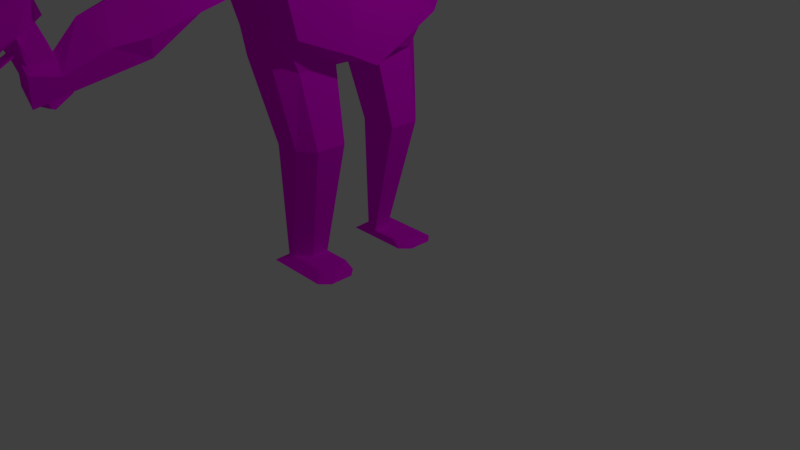 # Source: EnemyDude.blend  (saved by Blender 2.79.0; exported with 4.5.12 LTS)
import bpy
from mathutils import Matrix  # noqa: F401  (used for matrix-valued properties, if any)

bpy.ops.wm.read_factory_settings(use_empty=True)
scene = bpy.context.scene
scene.name = 'Scene'

# ---- collections
col_collection_1 = bpy.data.collections.new('Collection 1'); scene.collection.children.link(col_collection_1)

# ---- images (referenced by path relative to the original .blend; pixels are not part of the script)
import os
ASSET_DIR = os.environ.get("B2B_ASSET_DIR", "")  # directory of the original .blend (textures are referenced by path, not embedded)
HERE = os.path.dirname(os.path.abspath(__file__))  # packed textures are extracted next to this script under _unpacked/

def load_image(name, relpath, width, height, colorspace="sRGB"):
    """Load a texture the original file referenced (path relative to the .blend, or extracted next to this script)."""
    p = next((c for c in (os.path.join(HERE, relpath), os.path.join(ASSET_DIR, relpath)) if relpath and os.path.exists(c)), "")
    if p:
        img = bpy.data.images.load(p, check_existing=True)
        img.name = name
    else:  # same state as the original file: an image datablock whose file is absent (Cycles renders it pink)
        img = bpy.data.images.new(name, width, height)
        img.source = "FILE"
        img.filepath = "//" + (relpath or name)
    img.colorspace_settings.name = colorspace
    return img
img_colorpalette_png = load_image('colorpalette.png', 'colorpalette.png', 1024, 1024, 'sRGB')

# ---- materials (node trees are filled in below, after node groups)
mat_material = bpy.data.materials.new('Material')
mat_material.alpha_threshold = 0.0
mat_material.roughness = 0.5
mat_material.line_color = (0.0, 0.0, 0.0, 1.0)

# ---- material node trees
mat_material.use_nodes = True; mat_material.node_tree.nodes.clear()
_N = mat_material.node_tree.nodes; _L = mat_material.node_tree.links
n0 = _N.new('ShaderNodeOutputMaterial'); n0.name = 'Material Output'; n0.location = (300, 300)
n1 = _N.new('ShaderNodeBsdfDiffuse'); n1.name = 'Diffuse BSDF'; n1.location = (10, 300)
n2 = _N.new('ShaderNodeTexImage'); n2.name = 'Image Texture'; n2.location = (-180, 300)
n2.width = 140
n2.image = img_colorpalette_png
_L.new(n1.outputs[0], n0.inputs[0])
_L.new(n2.outputs[0], n1.inputs[0])
n0.is_active_output = True

# ---- world
world_world = bpy.data.worlds.new('World'); scene.world = world_world
world_world.color = (0.05088, 0.05088, 0.05088)
world_world.use_sun_shadow = False
world_world.sun_shadow_jitter_overblur = 0.0
world_world.cycles.sampling_method = 'MANUAL'

# ---- cameras
cam_camera = bpy.data.cameras.new('Camera')
cam_camera.clip_end = 100.0
cam_camera.lens = 35.0
cam_camera.sensor_width = 32.0
cam_camera.sensor_height = 18.0
cam_camera.ortho_scale = 7.314
cam_camera.dof.focus_distance = 0.0

# ---- lights
light_lamp = bpy.data.lights.new('Lamp', 'POINT')
light_lamp.transmission_factor = 0.0
light_lamp.cutoff_distance = 30.0
light_lamp.energy = 100.0
light_lamp.shadow_buffer_clip_start = 1.001
light_lamp.shadow_soft_size = 0.1
light_lamp.shadow_maximum_resolution = 0.006
light_lamp.use_absolute_resolution = True

# ---- meshes
me_cube_003 = bpy.data.meshes.new('Cube.003')
me_cube_003.from_pydata([(-0.2403, -0.2981, 0.2806), (-0.2576, -0.3154, 0.3083), (-0.1859, -0.2152, 0.2638), (0.05831, -0.2056, 0.3083), (0.03401, -0.2027, 0.2806), (-0.06033, -0.1715, 0.2638), (0.07255, -0.3135, 0.5833), (0.08981, -0.2961, 0.5556), (-0.2261, -0.406, 0.5556), (-0.2018, -0.4089, 0.5833), (0.454, -1.41, -0.2149), (0.4783, -1.413, -0.1873), (0.4666, -1.446, -0.198), (0.1797, -1.506, -0.2149), (0.1923, -1.542, -0.198), (0.1624, -1.523, -0.1873), (0.4925, -1.521, 0.08773), (0.4981, -1.537, 0.04937), (0.5098, -1.504, 0.06009), (0.2182, -1.616, 0.08773), (0.1939, -1.613, 0.06009), (0.2238, -1.632, 0.04937), (-0.1432, -0.6442, 0.1733), (-0.1259, -0.6269, 0.1457), (-0.1117, -0.7348, 0.4207), (-0.0874, -0.7377, 0.4483), (0.1869, -0.6423, 0.4483), (0.2042, -0.6249, 0.4207), (0.1484, -0.5315, 0.1457), (0.1727, -0.5344, 0.1733), (-0.346, 0.2112, -0.2445), (-0.3626, 0.2239, -0.332), (-0.3493, 0.1838, -0.2541), (-0.2512, -0.0001695, 0.3508), (-0.2515, -0.02653, 0.3412), (-0.3513, -0.04604, 0.4198), (-0.1946, 0.2823, -0.332), (-0.1997, 0.2621, -0.2445), (-0.1801, 0.2426, -0.2541), (-0.126, 0.01715, 0.3412), (-0.1426, 0.03759, 0.3508), (-0.03539, 0.06383, 0.4198), (-0.2875, 0.007946, -0.4206), (-0.2696, -0.02764, -0.4032), (-0.2869, 0.004534, -0.3276), (-0.1194, 0.06639, -0.4206), (-0.1177, 0.06339, -0.3276), (-0.1114, 0.02739, -0.4032), (-0.2943, 0.06258, 0.1614), (-0.2976, 0.03519, 0.1518), (-0.148, 0.1135, 0.1614), (-0.1284, 0.09404, 0.1518), (-0.06605, -0.08521, 0.07823), (-0.05202, -0.1433, 0.06304), (-0.2102, -0.1983, 0.06304), (-0.2353, -0.1441, 0.07823), (-0.1859, -0.2152, 0.2638), (-0.2403, -0.2981, 0.2806), (0.03401, -0.2027, 0.2806), (-0.06033, -0.1715, 0.2638), (-0.2268, -0.203, 0.6618), (-0.002645, -0.125, 0.6618), (0.08981, -0.2961, 0.5556), (0.07255, -0.3135, 0.5833), (-0.2018, -0.4089, 0.5833), (-0.2261, -0.406, 0.5556), (-0.2805, -0.1628, 0.6579), (-0.3264, -0.1176, 0.6152), (-0.3081, -0.1701, 0.6411), (-0.0105, -0.007733, 0.6152), (-0.00424, -0.0667, 0.6579), (0.007753, -0.06022, 0.6411), (-0.1168, -0.6532, 0.483), (-0.1411, -0.6504, 0.4553), (0.1748, -0.5405, 0.4553), (0.1575, -0.5578, 0.483), (-0.1021, -0.5134, 0.1433), (-0.1726, -0.5598, 0.208), (0.1433, -0.4499, 0.208), (0.05922, -0.4572, 0.1433), (-0.1894, -0.4443, 0.5687), (0.1021, -0.3315, 0.5411), (-0.2452, -0.3508, 0.2938), (0.04632, -0.2381, 0.2661), (-0.2137, -0.4414, 0.5411), (0.08486, -0.3489, 0.5687), (-0.228, -0.3335, 0.2661), (0.07062, -0.241, 0.2938), (-0.07825, -0.4748, 0.03749), (-0.09749, -0.5266, -0.01994), (0.06382, -0.4705, -0.01994), (0.01662, -0.4418, 0.03749), (-0.08388, -0.4586, 0.02478), (-0.1031, -0.5104, -0.03265), (0.05819, -0.4543, -0.03265), (0.01098, -0.4256, 0.02478), (-0.07668, -0.1736, 0.1476), (-0.1715, -0.2066, 0.1476), (-0.08232, -0.1574, 0.1349), (-0.1772, -0.1904, 0.1349), (-0.1757, -0.5507, 0.4962), (0.1229, -0.4582, 0.5239), (-0.1625, -0.4268, 0.1987), (0.1087, -0.3503, 0.2489), (-0.1514, -0.5536, 0.5239), (0.1402, -0.4409, 0.4962), (-0.2072, -0.4602, 0.2489), (0.05264, -0.3519, 0.2016), (-0.1624, -0.5891, 0.4805), (0.1363, -0.4966, 0.5081), (-0.1385, -0.4615, 0.1797), (0.122, -0.3887, 0.2331), (-0.1381, -0.592, 0.5081), (0.1535, -0.4793, 0.4805), (-0.1939, -0.4986, 0.2331), (0.05584, -0.3938, 0.1823), (-0.03766, -0.3731, 0.09632), (-0.04091, -0.3573, 0.1288), (-0.08386, -0.3708, 0.127), (-0.07647, -0.3853, 0.09468), (0.2373, -1.61, -0.08372), (0.1578, -1.382, 0.0101), (0.2841, -1.629, 0.00185), (0.2046, -1.401, 0.09567), (0.3753, -1.612, 0.0373), (0.2958, -1.383, 0.1311), (0.4575, -1.569, 0.00185), (0.3779, -1.34, 0.09567), (0.4825, -1.525, -0.08372), (0.403, -1.296, 0.0101), (0.4357, -1.506, -0.1693), (0.3561, -1.278, -0.07548), (0.3445, -1.523, -0.2047), (0.2649, -1.295, -0.1109), (0.2623, -1.567, -0.1693), (0.1828, -1.338, -0.07548), (0.2582, -1.671, -0.1084), (0.305, -1.689, -0.02283), (0.3962, -1.672, 0.01261), (0.4784, -1.629, -0.02283), (0.5034, -1.585, -0.1084), (0.4566, -1.566, -0.194), (0.3654, -1.584, -0.2294), (0.2832, -1.627, -0.194), (0.2839, -1.69, -0.1189), (0.3243, -1.707, -0.04509), (0.403, -1.692, -0.0145), (0.4739, -1.654, -0.04509), (0.4955, -1.617, -0.1189), (0.4551, -1.6, -0.1928), (0.3764, -1.615, -0.2233), (0.3055, -1.652, -0.1928), (0.2579, -1.615, -0.08815), (0.2982, -1.632, -0.01431), (0.3769, -1.617, 0.01627), (0.4478, -1.58, -0.01431), (0.4694, -1.542, -0.08815), (0.429, -1.525, -0.162), (0.3503, -1.54, -0.1926), (0.2794, -1.577, -0.162), (0.3791, -1.46, 0.2138), (0.2715, -1.497, 0.2138), (-0.09514, -0.4433, 0.6464), (-0.1074, -0.4079, 0.6609), (0.08522, -0.6149, 0.5606), (0.1146, -0.6993, 0.526), (0.006911, -0.7367, 0.526), (0.000227, -0.3705, 0.6609), (-0.1577, -0.2108, 0.7395), (-0.06974, -0.1802, 0.7395), (-0.1074, -0.4079, 0.6609), (0.000227, -0.3705, 0.6609), (-0.02245, -0.6523, 0.5606), (0.06393, -0.5536, 0.5857), (-0.0571, -0.5527, 0.6015), (0.01254, -0.4059, 0.6464), (0.05057, -0.5152, 0.6015), (-0.04374, -0.5911, 0.5857), (0.3862, -1.48, 0.2877), (0.2785, -1.517, 0.2877), (0.09432, -0.641, 0.632), (0.1237, -0.7254, 0.5974), (0.016, -0.7629, 0.5974), (-0.01336, -0.6784, 0.632), (0.07302, -0.5798, 0.6571), (-0.04801, -0.5788, 0.6729), (0.05967, -0.5414, 0.6729), (-0.03465, -0.6172, 0.6571), (-0.07547, -0.4999, 0.7053), (-0.09014, -0.4577, 0.6856), (0.01753, -0.4202, 0.6856), (0.0322, -0.4624, 0.7053), (0.2815, -0.5955, 0.259), (0.4326, -1.03, 0.08065), (0.1925, -0.5597, 0.09633), (0.3436, -0.9942, -0.08201), (0.01916, -0.5923, 0.02896), (0.1703, -1.027, -0.1494), (-0.137, -0.6743, 0.09633), (0.01411, -1.109, -0.08201), (-0.1846, -0.7576, 0.259), (-0.03343, -1.192, 0.08065), (-0.09561, -0.7934, 0.4216), (0.05553, -1.228, 0.2433), (0.07774, -0.7608, 0.489), (0.2289, -1.195, 0.3107), (0.2339, -0.6788, 0.4216), (0.3851, -1.113, 0.2433)], [], [(60, 61, 70, 66), (73, 77, 22, 24), (38, 51, 52, 46), (44, 55, 49, 32), (61, 63, 62, 71, 70), (60, 64, 170, 168), (0, 1, 2, 56, 57), (78, 74, 27, 29), (104, 112, 177, 174), (29, 27, 18, 11), (14, 12, 17, 21), (24, 22, 15, 20), (55, 56, 2, 34, 49), (53, 58, 4, 0, 57, 54), (6, 7, 62, 63), (36, 45, 42, 31), (47, 53, 54, 43), (48, 33, 40, 50), (23, 28, 10, 13), (51, 39, 5, 59, 52), (3, 4, 58, 59, 5), (8, 9, 64, 65), (10, 11, 12), (13, 14, 15), (16, 17, 18), (19, 20, 21), (12, 14, 13, 10), (16, 19, 21, 17), (14, 21, 20, 15), (17, 12, 11, 18), (23, 13, 15, 22), (80, 9, 8, 84), (81, 7, 6, 85), (29, 11, 10, 28), (76, 23, 22, 77), (19, 25, 24, 20), (18, 27, 26, 16), (78, 29, 28, 79), (79, 28, 90, 91), (30, 31, 32), (33, 34, 35), (36, 37, 38), (39, 40, 41), (42, 43, 44), (45, 46, 47), (36, 31, 30, 37), (49, 34, 33, 48), (51, 38, 37, 50), (45, 36, 38, 46), (53, 47, 46, 52), (42, 45, 47, 43), (55, 44, 43, 54), (31, 42, 44, 32), (32, 49, 48, 30), (39, 51, 50, 40), (54, 57, 56, 55), (52, 59, 58, 53), (30, 48, 50, 37), (41, 40, 33, 35, 67, 69), (35, 34, 2, 1, 8, 65, 68, 67), (3, 5, 39, 41, 69, 71, 62, 7), (25, 19, 161, 166), (66, 67, 68), (69, 70, 71), (69, 67, 66, 70), (64, 60, 66, 68, 65), (110, 115, 79, 76), (111, 78, 79, 115), (110, 76, 77, 114), (27, 74, 75, 26), (25, 72, 73, 24), (111, 113, 74, 78), (72, 25, 166, 172), (108, 114, 77, 73), (8, 1, 82, 84), (61, 60, 168, 169), (3, 7, 81, 87), (0, 86, 82, 1), (3, 87, 83, 4), (0, 4, 83, 86), (105, 81, 85, 101), (104, 80, 84, 100), (91, 90, 94, 95), (23, 76, 88, 89), (28, 23, 89, 90), (76, 79, 91, 88), (92, 95, 94, 93), (89, 88, 92, 93), (91, 95, 98, 96), (90, 89, 93, 94), (97, 96, 98, 99), (95, 92, 99, 98), (88, 91, 96, 97), (92, 88, 97, 99), (112, 104, 100, 108), (113, 105, 101, 109), (84, 82, 106, 100), (109, 101, 176, 173), (87, 81, 105, 103), (86, 102, 106, 82), (87, 103, 107, 83), (86, 83, 107, 102), (74, 113, 109, 75), (72, 112, 108, 73), (100, 106, 114, 108), (85, 6, 167, 175), (103, 105, 113, 111), (102, 110, 114, 106), (103, 111, 115, 107), (102, 107, 117, 118), (118, 117, 116, 119), (115, 110, 119, 116), (107, 115, 116, 117), (110, 102, 118, 119), (120, 121, 123, 122), (122, 123, 125, 124), (124, 125, 127, 126), (126, 127, 129, 128), (128, 129, 131, 130), (130, 131, 133, 132), (123, 121, 135, 133, 131, 129, 127, 125), (132, 133, 135, 134), (134, 135, 121, 120), (126, 128, 140, 139), (142, 143, 151, 150), (132, 134, 143, 142), (122, 124, 138, 137), (128, 130, 141, 140), (134, 120, 136, 143), (120, 122, 137, 136), (124, 126, 139, 138), (130, 132, 142, 141), (149, 150, 158, 157), (140, 141, 149, 148), (138, 139, 147, 146), (136, 137, 145, 144), (143, 136, 144, 151), (141, 142, 150, 149), (139, 140, 148, 147), (137, 138, 146, 145), (152, 153, 154, 155, 156, 157, 158, 159), (147, 148, 156, 155), (145, 146, 154, 153), (150, 151, 159, 158), (148, 149, 157, 156), (146, 147, 155, 154), (144, 145, 153, 152), (151, 144, 152, 159), (173, 176, 186, 184), (176, 175, 190, 191, 186), (167, 171, 169, 168, 170, 163), (161, 160, 178, 179), (167, 163, 162, 175), (166, 161, 179, 182), (164, 173, 184, 180), (80, 104, 174, 162), (26, 75, 164, 165), (112, 72, 172, 177), (63, 61, 169, 171), (19, 16, 160, 161), (75, 109, 173, 164), (16, 26, 165, 160), (6, 63, 171, 167), (9, 80, 162, 163), (101, 85, 175, 176), (64, 9, 163, 170), (180, 183, 182, 181), (181, 182, 179, 178), (184, 187, 183, 180), (175, 162, 189, 190), (186, 185, 187, 184), (160, 165, 181, 178), (191, 188, 185, 186), (177, 172, 183, 187), (172, 166, 182, 183), (174, 177, 187, 185), (165, 164, 180, 181), (188, 191, 190, 189), (162, 174, 185, 188, 189), (192, 193, 195, 194), (194, 195, 197, 196), (196, 197, 199, 198), (198, 199, 201, 200), (200, 201, 203, 202), (202, 203, 205, 204), (195, 193, 207, 205, 203, 201, 199, 197), (204, 205, 207, 206), (206, 207, 193, 192), (192, 194, 196, 198, 200, 202, 204, 206)])
_uv = me_cube_003.uv_layers.new(name='UVMap')
_uv.uv.foreach_set('vector', [0.8675, 0.9408, 0.8675, 0.9318, 0.8702, 0.9311, 0.8702, 0.9422, 0.9289, 0.9089, 0.9144, 0.9089, 0.9144, 0.9053, 0.9289, 0.9053, 0.6712, 0.345, 0.6949, 0.345, 0.6949, 0.3527, 0.6712, 0.3527, 0.7306, 0.3989, 0.7543, 0.3989, 0.7543, 0.4066, 0.7306, 0.4066, 0.8711, 0.8698, 0.8711, 0.8781, 0.8695, 0.8781, 0.8689, 0.8681, 0.8698, 0.8679, 0.9464, 0.9186, 0.9463, 0.9102, 0.9509, 0.9105, 0.9509, 0.9187, 0.9128, 0.9194, 0.9144, 0.9194, 0.9108, 0.9215, 0.9108, 0.9215, 0.9128, 0.9194, 0.855, 0.8886, 0.8695, 0.8886, 0.8695, 0.8922, 0.855, 0.8922, 0.9463, 0.881, 0.9463, 0.8826, 0.9415, 0.8826, 0.9415, 0.8809, 0.855, 0.8922, 0.8695, 0.8922, 0.8695, 0.93, 0.855, 0.93, 0.9526, 0.9582, 0.9684, 0.9582, 0.9684, 0.9683, 0.9526, 0.9683, 0.9289, 0.9053, 0.9144, 0.9053, 0.9144, 0.8675, 0.9289, 0.8675, 0.7543, 0.3989, 0.7654, 0.3986, 0.7654, 0.3986, 0.7654, 0.4067, 0.7543, 0.4066, 0.8995, 0.9511, 0.9028, 0.9599, 0.9028, 0.9599, 0.887, 0.9599, 0.887, 0.9599, 0.8903, 0.9511, 0.8118, 0.8665, 0.8118, 0.8665, 0.8118, 0.8665, 0.8118, 0.8665, 0.8118, 0.9764, 0.8118, 0.9671, 0.8215, 0.9671, 0.8215, 0.9764, 0.8995, 0.9322, 0.8995, 0.9511, 0.8903, 0.9511, 0.8903, 0.9322, 0.9354, 0.9483, 0.9365, 0.9406, 0.9428, 0.9406, 0.9438, 0.9483, 0.887, 0.9686, 0.8711, 0.9686, 0.8711, 0.931, 0.887, 0.931, 0.6949, 0.345, 0.706, 0.345, 0.706, 0.3531, 0.706, 0.3531, 0.6949, 0.3527, 0.855, 0.8781, 0.8534, 0.878, 0.8534, 0.878, 0.8514, 0.8761, 0.8514, 0.8761, 0.8118, 0.8665, 0.8118, 0.8665, 0.8118, 0.8665, 0.8118, 0.8665, 0.8534, 0.93, 0.855, 0.93, 0.855, 0.9311, 0.9128, 0.8676, 0.9144, 0.8665, 0.9144, 0.8675, 0.8711, 0.93, 0.8695, 0.9311, 0.8695, 0.93, 0.9305, 0.8676, 0.9289, 0.8675, 0.9289, 0.8665, 0.9684, 0.9582, 0.9526, 0.9582, 0.9526, 0.957, 0.9684, 0.957, 0.9305, 0.9267, 0.9463, 0.9267, 0.9463, 0.9278, 0.9305, 0.9278, 0.9144, 0.8665, 0.9289, 0.8665, 0.9289, 0.8675, 0.9144, 0.8675, 0.8695, 0.9311, 0.855, 0.9311, 0.855, 0.93, 0.8695, 0.93, 0.9128, 0.9053, 0.9128, 0.8676, 0.9144, 0.8675, 0.9144, 0.9053, 0.9305, 0.9179, 0.9305, 0.9194, 0.9289, 0.9194, 0.9289, 0.9179, 0.8695, 0.8796, 0.8695, 0.8781, 0.8711, 0.8781, 0.8711, 0.8796, 0.855, 0.8922, 0.855, 0.93, 0.8534, 0.93, 0.8534, 0.8922, 0.8654, 0.9692, 0.8702, 0.9715, 0.8701, 0.9723, 0.8649, 0.9723, 0.9305, 0.8676, 0.9305, 0.9053, 0.9289, 0.9053, 0.9289, 0.8675, 0.8695, 0.93, 0.8695, 0.8922, 0.8711, 0.8922, 0.8711, 0.93, 0.8649, 0.9597, 0.8701, 0.9597, 0.8702, 0.9605, 0.8654, 0.9628, 0.9663, 0.879, 0.9665, 0.8828, 0.9574, 0.8796, 0.9606, 0.8779, 0.8759, 0.9306, 0.8711, 0.93, 0.8759, 0.9296, 0.9292, 0.9468, 0.9277, 0.9468, 0.9283, 0.9426, 0.8118, 0.8675, 0.8166, 0.867, 0.8166, 0.868, 0.9292, 0.9426, 0.9277, 0.9426, 0.9285, 0.9384, 0.8711, 0.9207, 0.8728, 0.9196, 0.8759, 0.9219, 0.8118, 0.8768, 0.8166, 0.8757, 0.8134, 0.878, 0.9445, 0.9681, 0.9348, 0.9681, 0.9354, 0.9648, 0.9438, 0.9648, 0.8997, 0.9296, 0.9108, 0.9296, 0.9108, 0.9306, 0.8997, 0.9306, 0.8403, 0.868, 0.8166, 0.868, 0.8166, 0.867, 0.8403, 0.867, 0.8118, 0.8768, 0.8118, 0.8675, 0.8166, 0.868, 0.8166, 0.8757, 0.8407, 0.878, 0.8134, 0.878, 0.8166, 0.8757, 0.8403, 0.8757, 0.89, 0.931, 0.8997, 0.931, 0.8995, 0.9322, 0.8903, 0.9322, 0.8997, 0.9219, 0.8759, 0.9219, 0.8728, 0.9196, 0.9001, 0.9196, 0.8711, 0.93, 0.8711, 0.9207, 0.8759, 0.9219, 0.8759, 0.9296, 0.8759, 0.9296, 0.8997, 0.9296, 0.8997, 0.9306, 0.8759, 0.9306, 0.8514, 0.868, 0.8403, 0.868, 0.8403, 0.867, 0.8514, 0.8669, 0.9001, 0.9196, 0.9128, 0.9194, 0.9108, 0.9215, 0.8997, 0.9219, 0.8403, 0.8757, 0.8514, 0.8761, 0.8534, 0.878, 0.8407, 0.878, 0.9354, 0.9648, 0.9354, 0.9483, 0.9438, 0.9483, 0.9438, 0.9648, 0.9487, 0.9381, 0.9428, 0.9406, 0.9365, 0.9406, 0.9305, 0.9381, 0.9305, 0.9302, 0.9487, 0.9302, 0.9144, 0.931, 0.9108, 0.9296, 0.9108, 0.9215, 0.9144, 0.9194, 0.9289, 0.9194, 0.9289, 0.9194, 0.9283, 0.9293, 0.9259, 0.931, 0.855, 0.8781, 0.8514, 0.8761, 0.8514, 0.868, 0.8551, 0.8665, 0.8665, 0.8665, 0.8689, 0.8681, 0.8695, 0.8781, 0.8695, 0.8781, 0.9463, 0.8889, 0.9463, 0.9267, 0.9415, 0.9216, 0.9415, 0.8888, 0.9321, 0.9278, 0.9305, 0.9302, 0.9305, 0.9284, 0.8665, 0.8665, 0.8698, 0.8679, 0.8689, 0.8681, 0.9487, 0.9302, 0.9305, 0.9302, 0.9321, 0.9278, 0.948, 0.9278, 0.8556, 0.9424, 0.8675, 0.9408, 0.8702, 0.9422, 0.87, 0.9433, 0.8556, 0.9433, 0.8615, 0.9699, 0.8615, 0.9621, 0.8654, 0.9628, 0.8654, 0.9692, 0.8611, 0.9597, 0.8649, 0.9597, 0.8654, 0.9628, 0.8615, 0.9621, 0.8615, 0.9699, 0.8654, 0.9692, 0.8649, 0.9723, 0.8611, 0.9723, 0.8695, 0.8922, 0.8695, 0.8886, 0.8711, 0.8886, 0.8711, 0.8922, 0.9305, 0.9053, 0.9305, 0.9089, 0.9289, 0.9089, 0.9289, 0.9053, 0.855, 0.8859, 0.8695, 0.8859, 0.8695, 0.8886, 0.855, 0.8886, 0.9463, 0.8852, 0.9463, 0.8889, 0.9415, 0.8888, 0.9415, 0.8852, 0.9289, 0.9115, 0.9144, 0.9115, 0.9144, 0.9089, 0.9289, 0.9089, 0.9289, 0.9194, 0.9144, 0.9194, 0.9144, 0.9179, 0.9289, 0.9179, 0.8605, 0.9433, 0.8605, 0.9522, 0.856, 0.9499, 0.856, 0.9463, 0.855, 0.8781, 0.8695, 0.8781, 0.8695, 0.8796, 0.855, 0.8796, 0.9128, 0.9194, 0.9128, 0.9179, 0.9144, 0.9179, 0.9144, 0.9194, 0.855, 0.8781, 0.855, 0.8796, 0.8534, 0.8796, 0.8534, 0.878, 0.925, 0.9671, 0.925, 0.9781, 0.9229, 0.9781, 0.9229, 0.9671, 0.8695, 0.8843, 0.8695, 0.8796, 0.8711, 0.8796, 0.8711, 0.8843, 0.9305, 0.9132, 0.9305, 0.9179, 0.9289, 0.9179, 0.9289, 0.9132, 0.9606, 0.8779, 0.9574, 0.8796, 0.9567, 0.8789, 0.9599, 0.8773, 0.8702, 0.9433, 0.8701, 0.9471, 0.8644, 0.9483, 0.8612, 0.9465, 0.9567, 0.9296, 0.9567, 0.9186, 0.9669, 0.9209, 0.9669, 0.9273, 0.9522, 0.9187, 0.9522, 0.9252, 0.9463, 0.9239, 0.9463, 0.92, 0.9587, 0.9411, 0.9641, 0.9411, 0.9661, 0.9435, 0.9567, 0.9435, 0.8612, 0.9465, 0.8644, 0.9483, 0.8637, 0.9489, 0.8605, 0.9472, 0.9606, 0.8779, 0.9599, 0.8773, 0.9658, 0.8665, 0.9665, 0.8671, 0.9669, 0.9273, 0.9669, 0.9209, 0.9679, 0.9209, 0.9679, 0.9273, 0.9292, 0.9422, 0.9292, 0.9384, 0.9302, 0.9384, 0.9302, 0.9422, 0.9641, 0.9411, 0.9587, 0.9411, 0.9587, 0.9296, 0.9641, 0.9296, 0.9273, 0.9598, 0.9219, 0.9598, 0.9219, 0.9482, 0.9273, 0.9482, 0.8637, 0.9489, 0.8644, 0.9483, 0.8702, 0.959, 0.8695, 0.9597, 0.9305, 0.9116, 0.9305, 0.9132, 0.9289, 0.9132, 0.9289, 0.9115, 0.8695, 0.8859, 0.8695, 0.8843, 0.8711, 0.8843, 0.8711, 0.8859, 0.9289, 0.9179, 0.9144, 0.9179, 0.9144, 0.9132, 0.9289, 0.9132, 0.9305, 0.8826, 0.9305, 0.881, 0.9352, 0.8809, 0.9352, 0.8826, 0.855, 0.8796, 0.8695, 0.8796, 0.8695, 0.8843, 0.855, 0.8843, 0.9128, 0.9179, 0.9115, 0.9132, 0.9144, 0.9132, 0.9144, 0.9179, 0.855, 0.8796, 0.855, 0.8843, 0.8523, 0.8843, 0.8534, 0.8796, 0.9229, 0.9671, 0.9229, 0.9781, 0.9159, 0.9769, 0.9159, 0.9682, 0.8695, 0.8886, 0.8695, 0.8859, 0.8711, 0.8859, 0.8711, 0.8886, 0.9305, 0.9089, 0.9305, 0.9116, 0.9289, 0.9115, 0.9289, 0.9089, 0.9289, 0.9132, 0.9144, 0.9132, 0.9144, 0.9115, 0.9289, 0.9115, 0.9305, 0.8762, 0.9305, 0.8747, 0.9352, 0.8747, 0.9352, 0.8762, 0.855, 0.8843, 0.8695, 0.8843, 0.8695, 0.8859, 0.855, 0.8859, 0.8591, 0.9703, 0.8615, 0.9699, 0.8611, 0.9723, 0.8587, 0.9723, 0.8587, 0.9597, 0.8611, 0.9597, 0.8615, 0.9621, 0.859, 0.9617, 0.2875, 0.8095, 0.2875, 0.8181, 0.2833, 0.8146, 0.2832, 0.8129, 0.3816, 0.8001, 0.3816, 0.8018, 0.3801, 0.8017, 0.3801, 0.8002, 0.2887, 0.8017, 0.2887, 0.8095, 0.2832, 0.8063, 0.2833, 0.8048, 0.3825, 0.788, 0.3801, 0.788, 0.3807, 0.7843, 0.3822, 0.7851, 0.3825, 0.7917, 0.3801, 0.7917, 0.3801, 0.7888, 0.3816, 0.788, 0.9618, 0.9062, 0.9618, 0.8964, 0.9668, 0.8964, 0.9668, 0.9063, 0.897, 0.9636, 0.897, 0.9734, 0.892, 0.9735, 0.892, 0.9637, 0.892, 0.9637, 0.892, 0.9735, 0.887, 0.9734, 0.887, 0.9636, 0.9567, 0.8927, 0.9567, 0.8829, 0.9617, 0.8828, 0.9617, 0.8926, 0.9617, 0.8926, 0.9617, 0.8828, 0.9668, 0.8829, 0.9668, 0.8927, 0.9668, 0.9472, 0.9668, 0.957, 0.9618, 0.957, 0.9618, 0.9472, 0.9159, 0.9735, 0.9121, 0.9761, 0.9066, 0.9761, 0.9028, 0.9735, 0.9028, 0.9697, 0.9066, 0.9671, 0.9121, 0.9671, 0.9159, 0.9697, 0.9618, 0.9472, 0.9618, 0.957, 0.9567, 0.957, 0.9567, 0.9472, 0.9567, 0.9063, 0.9567, 0.8964, 0.9618, 0.8964, 0.9618, 0.9062, 0.9567, 0.8927, 0.9617, 0.8926, 0.9617, 0.8952, 0.9567, 0.8953, 0.9618, 0.9446, 0.9567, 0.9446, 0.9574, 0.9435, 0.9618, 0.9435, 0.9618, 0.9472, 0.9567, 0.9472, 0.9567, 0.9446, 0.9618, 0.9446, 0.897, 0.9636, 0.892, 0.9637, 0.892, 0.9611, 0.897, 0.961, 0.9617, 0.8926, 0.9668, 0.8927, 0.9668, 0.8953, 0.9617, 0.8952, 0.9567, 0.9063, 0.9618, 0.9062, 0.9618, 0.9088, 0.9567, 0.9089, 0.9618, 0.9062, 0.9668, 0.9063, 0.9668, 0.9089, 0.9618, 0.9088, 0.892, 0.9637, 0.887, 0.9636, 0.887, 0.961, 0.892, 0.9611, 0.9668, 0.9472, 0.9618, 0.9472, 0.9618, 0.9446, 0.9668, 0.9446, 0.8559, 0.9582, 0.8558, 0.9552, 0.8604, 0.9552, 0.8605, 0.9582, 0.9617, 0.8952, 0.9668, 0.8953, 0.9661, 0.8964, 0.9617, 0.8963, 0.892, 0.9611, 0.887, 0.961, 0.8877, 0.9599, 0.892, 0.96, 0.9618, 0.9088, 0.9668, 0.9089, 0.9661, 0.91, 0.9618, 0.9099, 0.9567, 0.9089, 0.9618, 0.9088, 0.9618, 0.9099, 0.9574, 0.91, 0.9668, 0.9446, 0.9618, 0.9446, 0.9618, 0.9435, 0.9661, 0.9435, 0.9567, 0.8953, 0.9617, 0.8952, 0.9617, 0.8963, 0.9574, 0.8964, 0.897, 0.961, 0.892, 0.9611, 0.892, 0.96, 0.8963, 0.9599, 0.725, 0.9514, 0.7217, 0.9491, 0.7217, 0.9459, 0.725, 0.9436, 0.7297, 0.9436, 0.733, 0.9459, 0.733, 0.9491, 0.7297, 0.9514, 0.897, 0.9659, 0.897, 0.9629, 0.9016, 0.9629, 0.9017, 0.9659, 0.8308, 0.9708, 0.8308, 0.9678, 0.8355, 0.9678, 0.8354, 0.9708, 0.8558, 0.9552, 0.8559, 0.9522, 0.8605, 0.9522, 0.8604, 0.9552, 0.897, 0.9629, 0.897, 0.9599, 0.9017, 0.9599, 0.9016, 0.9629, 0.8308, 0.9678, 0.8308, 0.9648, 0.8354, 0.9648, 0.8355, 0.9678, 0.9219, 0.9628, 0.922, 0.9598, 0.9266, 0.9598, 0.9265, 0.9628, 0.922, 0.9658, 0.9219, 0.9628, 0.9265, 0.9628, 0.9266, 0.9658, 0.9526, 0.8728, 0.9526, 0.8712, 0.9567, 0.8712, 0.9567, 0.8728, 0.9526, 0.8712, 0.9526, 0.8665, 0.9549, 0.8665, 0.9567, 0.8678, 0.9567, 0.8712, 0.9352, 0.8747, 0.9352, 0.8747, 0.9354, 0.8665, 0.9405, 0.8665, 0.9415, 0.8747, 0.9415, 0.8747, 0.925, 0.9714, 0.925, 0.9671, 0.9292, 0.9671, 0.9292, 0.9714, 0.9352, 0.8747, 0.9415, 0.8747, 0.9415, 0.8762, 0.9352, 0.8762, 0.9526, 0.9444, 0.9526, 0.9118, 0.9567, 0.912, 0.9567, 0.9444, 0.9526, 0.8755, 0.9526, 0.8728, 0.9567, 0.8728, 0.9567, 0.8755, 0.9463, 0.8762, 0.9463, 0.881, 0.9415, 0.8809, 0.9415, 0.8762, 0.9305, 0.8889, 0.9305, 0.8852, 0.9352, 0.8852, 0.9352, 0.8888, 0.9463, 0.8826, 0.9463, 0.8852, 0.9415, 0.8852, 0.9415, 0.8826, 0.9305, 0.8747, 0.931, 0.8665, 0.9354, 0.8665, 0.9352, 0.8747, 0.9463, 0.9267, 0.9305, 0.9267, 0.9352, 0.9216, 0.9415, 0.9216, 0.9305, 0.8852, 0.9305, 0.8826, 0.9352, 0.8826, 0.9352, 0.8852, 0.9305, 0.9267, 0.9305, 0.8889, 0.9352, 0.8888, 0.9352, 0.9216, 0.8118, 0.8665, 0.8118, 0.8665, 0.8118, 0.8665, 0.8118, 0.8665, 0.9463, 0.8747, 0.9463, 0.8762, 0.9415, 0.8762, 0.9415, 0.8747, 0.9305, 0.881, 0.9305, 0.8762, 0.9352, 0.8762, 0.9352, 0.8809, 0.8118, 0.8665, 0.8118, 0.8665, 0.8118, 0.8665, 0.8118, 0.8665, 0.9463, 0.8742, 0.9526, 0.8742, 0.9526, 0.8778, 0.9463, 0.8778, 0.9463, 0.8778, 0.9526, 0.8778, 0.9526, 0.9102, 0.9463, 0.9102, 0.9463, 0.8715, 0.9526, 0.8715, 0.9526, 0.8742, 0.9463, 0.8742, 0.9013, 0.9659, 0.9013, 0.9702, 0.899, 0.9702, 0.899, 0.9659, 0.9463, 0.8699, 0.9526, 0.8699, 0.9526, 0.8715, 0.9463, 0.8715, 0.9526, 0.9118, 0.9526, 0.8791, 0.9567, 0.8791, 0.9567, 0.9115, 0.9463, 0.8665, 0.9526, 0.8665, 0.9526, 0.8699, 0.9463, 0.8699, 0.9526, 0.9507, 0.9526, 0.9481, 0.9567, 0.9481, 0.9567, 0.9507, 0.9526, 0.9481, 0.9526, 0.9444, 0.9567, 0.9444, 0.9567, 0.9481, 0.9526, 0.9523, 0.9526, 0.9507, 0.9567, 0.9507, 0.9567, 0.9523, 0.9526, 0.8791, 0.9526, 0.8755, 0.9567, 0.8755, 0.9567, 0.8791, 0.897, 0.9702, 0.897, 0.9659, 0.899, 0.9659, 0.899, 0.9702, 0.9526, 0.957, 0.9526, 0.9523, 0.9567, 0.9523, 0.9567, 0.9557, 0.9549, 0.957, 0.05568, 0.8065, 0.05568, 0.7879, 0.06516, 0.7879, 0.06516, 0.8066, 0.07093, 0.7894, 0.07093, 0.7708, 0.08045, 0.7706, 0.08045, 0.7892, 0.08045, 0.7892, 0.08045, 0.7706, 0.08996, 0.7708, 0.08996, 0.7894, 0.1372, 0.8065, 0.1372, 0.7879, 0.1467, 0.7877, 0.1467, 0.8064, 0.1467, 0.8064, 0.1467, 0.7877, 0.1562, 0.7879, 0.1562, 0.8065, 0.08996, 0.7894, 0.08996, 0.8081, 0.08044, 0.8081, 0.08044, 0.7894, 0.04612, 0.7756, 0.05339, 0.7706, 0.06366, 0.7706, 0.07093, 0.7757, 0.07093, 0.7828, 0.06366, 0.7879, 0.05339, 0.7878, 0.04612, 0.7828, 0.08044, 0.7894, 0.08044, 0.8081, 0.07093, 0.8081, 0.07093, 0.7894, 0.04612, 0.8066, 0.04612, 0.7879, 0.05568, 0.7879, 0.05568, 0.8065, 0.1445, 0.7877, 0.1372, 0.7827, 0.1372, 0.7755, 0.1445, 0.7705, 0.1547, 0.7704, 0.162, 0.7755, 0.162, 0.7826, 0.1547, 0.7877])
me_cube_003.materials.append(mat_material)
me_cube_003.use_remesh_preserve_volume = False
me_cube_003.use_remesh_preserve_attributes = False
me_cube_003.use_mirror_vertex_groups = False
me_cube_003.update()
me_cube = bpy.data.meshes.new('Cube')
me_cube.from_pydata([(0.09037, 1.023, 1.812), (-1.0, 1.023, 1.792), (-1.0, 0.3905, 2.57), (-1.0, 1.271, 2.57), (-1.0, 0.3161, 1.368), (-0.7891, 1.271, 2.69), (0.2005, 0.3905, 2.57), (0.2005, 0.3161, 1.525), (-0.7891, 1.094, 1.489), (-0.1557, 1.271, 2.69), (-0.7891, 0.3161, 1.368), (-0.7891, 0.44, 3.589), (-0.1557, 0.44, 3.589), (0.2005, 1.271, 2.57), (-0.1557, 0.3161, 1.368), (-0.02148, 1.214, 3.368), (0.2005, 1.391, 3.149), (-0.778, 1.214, 3.368), (-1.0, 1.391, 3.149), (-1.0, 0.4264, 3.149), (-0.8465, 0.44, 3.529), (0.2005, 0.4264, 3.149), (0.01171, 0.44, 3.485), (-0.7891, 1.219, 3.416), (-0.7891, 1.391, 3.149), (-0.1557, 1.219, 3.416), (-0.1557, 1.391, 3.149), (-0.1557, 1.65, 2.317), (-0.7891, 1.65, 2.317), (-0.7891, 2.172, 2.596), (-0.3816, 2.502, 2.596), (0.207, 3.621, 1.989), (0.1136, 3.578, 1.796), (-0.1181, 3.53, 1.926), (-0.02564, 3.573, 2.161), (0.04038, 2.671, 2.13), (-0.2365, 2.956, 2.462), (-0.7801, 2.409, 2.462), (-0.5196, 1.79, 2.13), (0.1097, 3.101, 2.123), (-0.4191, 2.76, 2.136), (-0.1607, 3.262, 2.389), (-0.1678, 2.565, 1.87), (0.3229, 3.958, 2.087), (0.1897, 3.916, 1.753), (-0.1188, 3.867, 1.883), (0.01448, 3.91, 2.216), (-0.6043, 0.8171, -1.083), (-0.3405, 0.4076, -1.083), (-0.6043, 0.5224, -1.083), (-0.4815, 0.9586, 0.4659), (0.03578, 0.381, 0.4659), (-0.4815, 0.381, 0.4659), (-0.2216, 0.9498, -1.17), (-0.7232, 0.9498, -1.17), (-0.2216, 0.3898, -1.17), (-0.7232, 0.3898, -1.17), (0.01778, 0.4076, -1.083), (0.1329, 0.6465, -1.083), (0.1329, 0.6931, -1.083), (0.01778, 0.8171, -1.083), (0.2517, 0.5138, -1.17), (0.1366, 0.3898, -1.17), (0.1366, 0.9498, -1.17), (0.2517, 0.8258, -1.17), (-0.1557, 0.8463, 1.368), (-0.3367, 1.094, 1.489), (-0.2241, 1.082, 1.71), (-0.06214, 1.123, 1.901), (-0.5215, 0.8171, -1.083), (-0.3405, 0.64, -1.083), (-0.1639, 0.8171, -1.083), (-0.2347, 0.9353, -1.161), (-0.1453, 0.9586, 0.4659), (0.03578, 0.7815, 0.4659), (-0.7891, 0.317, 3.919), (-0.1557, 0.317, 3.919), (-0.8938, 0.5499, 4.187), (-0.8408, 0.6616, 4.621), (-0.04368, 0.5499, 4.187), (0.278, 0.2282, 4.187), (0.02916, 0.4163, 4.033), (0.278, 0.2282, 5.217), (-0.04368, 0.5499, 5.217), (-0.7878, 0.4694, 5.211), (0.278, 0.2282, 5.217), (-0.04368, 0.5499, 5.217), (0.2005, 0.1569, 1.443), (0.2005, 0.1923, 2.57), (-1.0, 0.1923, 2.57), (-1.0, 0.1569, 1.368), (-0.7891, 0.2158, 3.589), (-0.7891, 0.1569, 1.368), (-0.1557, 0.1569, 1.368), (-0.1557, 0.2158, 3.589), (0.01171, 0.2158, 3.485), (0.2005, 0.2093, 3.149), (-0.8465, 0.2158, 3.529), (-1.0, 0.2093, 3.149), (-0.7891, 0.1573, 3.919), (-0.1557, 0.1573, 3.919), (-0.8938, 0.268, 4.187), (-0.9464, 0.3072, 4.66), (-0.8765, 0.2596, 5.277), (0.09037, -1.023, 1.812), (-1.0, -1.023, 1.792), (0.2005, 0.0, 2.57), (-1.0, 0.0, 2.57), (-1.0, -0.3905, 2.57), (0.2005, 0.0, 1.368), (-1.0, 0.0, 1.368), (-1.0, -1.271, 2.57), (-1.0, -0.3161, 1.368), (-0.7891, -1.271, 2.69), (0.2005, -0.3905, 2.57), (0.2005, -0.3161, 1.525), (-0.7891, -1.094, 1.489), (-0.7891, 0.0, 1.368), (-0.1557, -1.271, 2.69), (-0.7891, 0.0, 3.589), (-0.7891, -0.3161, 1.368), (-0.7891, -0.44, 3.589), (-0.1557, -0.44, 3.589), (-0.1557, 0.0, 1.368), (0.2005, -1.271, 2.57), (-0.1557, 0.0, 3.589), (-0.1557, -0.3161, 1.368), (-0.02148, -1.214, 3.368), (0.2005, -1.391, 3.149), (-0.778, -1.214, 3.368), (-1.0, -1.391, 3.149), (-1.0, -0.4264, 3.149), (-0.8465, -0.44, 3.529), (0.2005, -0.4264, 3.149), (0.01171, -0.44, 3.485), (0.2005, 0.0, 3.149), (0.01171, 0.0, 3.485), (-0.8465, 0.0, 3.529), (-1.0, 0.0, 3.149), (-0.7891, -1.219, 3.416), (-0.7891, -1.391, 3.149), (-0.1557, -1.219, 3.416), (-0.1557, -1.391, 3.149), (-0.1557, -1.65, 2.317), (-0.7891, -1.65, 2.317), (-0.7891, -2.172, 2.596), (-0.3816, -2.502, 2.596), (0.207, -3.621, 1.989), (0.1136, -3.578, 1.796), (-0.1181, -3.53, 1.926), (-0.02564, -3.573, 2.161), (0.04038, -2.671, 2.13), (-0.2365, -2.956, 2.462), (-0.7801, -2.409, 2.462), (-0.5196, -1.79, 2.13), (0.1097, -3.101, 2.123), (-0.4191, -2.76, 2.136), (-0.1607, -3.262, 2.389), (-0.1678, -2.565, 1.87), (0.3229, -3.958, 2.087), (0.1897, -3.916, 1.753), (-0.1188, -3.867, 1.883), (0.01448, -3.91, 2.216), (-0.6043, -0.8171, -1.083), (-0.3405, -0.4076, -1.083), (-0.6043, -0.5224, -1.083), (-0.4815, -0.9586, 0.4659), (0.03578, -0.381, 0.4659), (-0.4815, -0.381, 0.4659), (-0.2216, -0.9498, -1.17), (-0.7232, -0.9498, -1.17), (-0.2216, -0.3898, -1.17), (-0.7232, -0.3898, -1.17), (0.01778, -0.4076, -1.083), (0.1329, -0.6465, -1.083), (0.1329, -0.6931, -1.083), (0.01778, -0.8171, -1.083), (0.2517, -0.5138, -1.17), (0.1366, -0.3898, -1.17), (0.1366, -0.9498, -1.17), (0.2517, -0.8258, -1.17), (-0.1557, -0.8463, 1.368), (-0.3367, -1.094, 1.489), (-0.2241, -1.082, 1.71), (-0.06214, -1.123, 1.901), (-0.5215, -0.8171, -1.083), (-0.3405, -0.64, -1.083), (-0.1639, -0.8171, -1.083), (-0.2347, -0.9353, -1.161), (-0.1453, -0.9586, 0.4659), (0.03578, -0.7815, 0.4659), (-0.1557, 0.0, 3.919), (-0.7891, 0.0, 3.919), (-0.7891, -0.317, 3.919), (-0.1557, -0.317, 3.919), (0.278, 0.0, 4.187), (-0.8938, 0.0, 4.187), (-0.8938, -0.5499, 4.187), (0.278, 0.0, 5.213), (-1.042, 0.0, 4.695), (-0.8408, -0.6616, 4.621), (-0.04368, -0.5499, 4.187), (0.278, -0.2282, 4.187), (0.02916, -0.4163, 4.033), (0.278, -0.2282, 5.217), (-0.04368, -0.5499, 5.217), (0.278, 0.0, 5.213), (-0.9173, 0.0, 5.259), (-0.7878, -0.4694, 5.211), (0.278, -0.2282, 5.217), (-0.04368, -0.5499, 5.217), (0.2005, -0.1569, 1.443), (0.2005, -0.1923, 2.57), (-1.0, -0.1923, 2.57), (-1.0, -0.1569, 1.368), (-0.7891, -0.2158, 3.589), (-0.7891, -0.1569, 1.368), (-0.1557, -0.1569, 1.368), (-0.1557, -0.2158, 3.589), (0.01171, -0.2158, 3.485), (0.2005, -0.2093, 3.149), (-0.8465, -0.2158, 3.529), (-1.0, -0.2093, 3.149), (-0.7891, -0.1573, 3.919), (-0.1557, -0.1573, 3.919), (-0.8938, -0.268, 4.187), (-0.9464, -0.3072, 4.66), (-0.8765, -0.2596, 5.277)], [], [(92, 117, 110, 90), (95, 94, 125, 136), (89, 98, 19, 2), (23, 17, 20, 11), (8, 10, 4, 1), (2, 19, 18, 3), (0, 7, 14, 65, 68), (15, 25, 12, 22), (91, 97, 137, 119), (16, 13, 9, 26), (71, 70, 48, 57, 58, 59, 60), (25, 23, 11, 12), (93, 123, 117, 92), (87, 109, 123, 93), (88, 96, 135, 106), (13, 16, 21, 6), (13, 0, 68, 67, 9), (5, 8, 1, 3), (95, 136, 135, 96), (24, 18, 17, 23), (20, 17, 18, 19), (97, 20, 19, 98), (15, 22, 21, 16), (26, 24, 23, 25), (16, 26, 25, 15), (65, 14, 51, 74), (24, 5, 3, 18), (0, 13, 6, 7), (87, 88, 106, 109), (26, 9, 27, 30), (4, 2, 3, 1), (90, 89, 2, 4), (41, 39, 31, 34), (5, 24, 29, 28), (9, 5, 28, 27), (24, 26, 30, 29), (32, 33, 45, 44), (42, 40, 33, 32), (40, 41, 34, 33), (39, 42, 32, 31), (27, 28, 38, 35), (29, 30, 36, 37), (28, 29, 37, 38), (30, 27, 35, 36), (35, 38, 42, 39), (37, 36, 41, 40), (38, 37, 40, 42), (36, 35, 39, 41), (46, 43, 44, 45), (33, 34, 46, 45), (31, 32, 44, 43), (34, 31, 43, 46), (49, 47, 54, 56), (52, 50, 47, 49), (51, 52, 49, 48), (14, 10, 52, 51), (10, 8, 50, 52), (47, 69, 72, 53, 54), (9, 67, 66, 8, 5), (53, 55, 56, 54), (53, 72, 71, 60, 63), (55, 53, 63, 64, 61, 62), (48, 49, 56, 55), (48, 55, 62, 57), (59, 58, 61, 64), (50, 73, 69, 47), (59, 64, 63, 60), (57, 62, 61, 58), (74, 51, 48, 70), (65, 66, 67, 68), (69, 70, 71, 72), (74, 70, 69, 73), (65, 74, 73, 66), (8, 66, 73, 50), (195, 80, 82, 198), (12, 11, 75, 76), (91, 119, 192, 99), (94, 12, 76, 100), (76, 75, 77, 79, 81), (99, 192, 196, 101), (101, 196, 199, 102), (191, 100, 76, 81, 80, 195), (79, 80, 81), (79, 83, 82, 80), (79, 77, 78, 83), (198, 82, 85, 206), (82, 83, 86, 85), (102, 199, 207, 103), (83, 78, 84, 86), (86, 84, 103, 207), (206, 86, 207), (206, 85, 86), (78, 102, 103, 84), (77, 101, 102, 78), (75, 99, 101, 77), (125, 94, 100, 191), (11, 91, 99, 75), (110, 107, 89, 90), (7, 6, 88, 87), (137, 97, 98, 138), (22, 95, 96, 21), (6, 21, 96, 88), (7, 87, 93, 14), (14, 93, 92, 10), (11, 20, 97, 91), (107, 138, 98, 89), (22, 12, 94, 95), (10, 92, 90, 4), (216, 214, 110, 117), (219, 136, 125, 218), (109, 106, 135, 136, 125, 123), (213, 108, 131, 222), (139, 121, 132, 129), (123, 125, 119, 117), (116, 105, 112, 120), (108, 111, 130, 131), (104, 184, 181, 126, 115), (127, 134, 122, 141), (215, 119, 137, 221), (128, 142, 118, 124), (187, 176, 175, 174, 173, 164, 186), (141, 122, 121, 139), (119, 192, 191, 125), (217, 216, 117, 123), (211, 217, 123, 109), (212, 106, 135, 220), (124, 114, 133, 128), (124, 118, 183, 184, 104), (113, 111, 105, 116), (117, 119, 137, 138, 107, 110), (219, 220, 135, 136), (140, 139, 129, 130), (132, 131, 130, 129), (221, 222, 131, 132), (127, 128, 133, 134), (142, 141, 139, 140), (128, 127, 141, 142), (181, 190, 167, 126), (140, 130, 111, 113), (104, 115, 114, 124), (211, 109, 106, 212), (142, 146, 143, 118), (112, 105, 111, 108), (214, 112, 108, 213), (157, 150, 147, 155), (113, 144, 145, 140), (118, 143, 144, 113), (140, 145, 146, 142), (148, 160, 161, 149), (158, 148, 149, 156), (156, 149, 150, 157), (155, 147, 148, 158), (143, 151, 154, 144), (145, 153, 152, 146), (144, 154, 153, 145), (146, 152, 151, 143), (151, 155, 158, 154), (153, 156, 157, 152), (154, 158, 156, 153), (152, 157, 155, 151), (162, 161, 160, 159), (149, 161, 162, 150), (147, 159, 160, 148), (150, 162, 159, 147), (165, 172, 170, 163), (168, 165, 163, 166), (167, 164, 165, 168), (126, 167, 168, 120), (120, 168, 166, 116), (163, 170, 169, 188, 185), (118, 113, 116, 182, 183), (169, 170, 172, 171), (169, 179, 176, 187, 188), (171, 178, 177, 180, 179, 169), (164, 171, 172, 165), (164, 173, 178, 171), (175, 180, 177, 174), (166, 163, 185, 189), (175, 176, 179, 180), (173, 174, 177, 178), (190, 186, 164, 167), (181, 184, 183, 182), (185, 188, 187, 186), (190, 189, 185, 186), (181, 182, 189, 190), (116, 166, 189, 182), (195, 198, 204, 202), (122, 194, 193, 121), (215, 223, 192, 119), (218, 224, 194, 122), (196, 199, 198, 195), (192, 196, 195, 191), (194, 203, 201, 197, 193), (223, 225, 196, 192), (225, 226, 199, 196), (191, 195, 202, 203, 194, 224), (201, 203, 202), (201, 202, 204, 205), (201, 205, 200, 197), (198, 206, 209, 204), (199, 207, 206, 198), (204, 209, 210, 205), (226, 227, 207, 199), (205, 210, 208, 200), (210, 207, 227, 208), (206, 207, 210), (206, 210, 209), (200, 208, 227, 226), (197, 200, 226, 225), (193, 197, 225, 223), (125, 191, 224, 218), (121, 193, 223, 215), (110, 214, 213, 107), (115, 211, 212, 114), (137, 138, 222, 221), (134, 133, 220, 219), (114, 212, 220, 133), (115, 126, 217, 211), (126, 120, 216, 217), (121, 215, 221, 132), (107, 213, 222, 138), (134, 219, 218, 122), (120, 112, 214, 216)])
_uv = me_cube.uv_layers.new(name='UVMap')
_uv.uv.foreach_set('vector', [0.5195, 0.9168, 0.5197, 0.9168, 0.5197, 0.917, 0.5195, 0.917, 0.1337, 0.8918, 0.1341, 0.8918, 0.1341, 0.8922, 0.1337, 0.8921, 0.1088, 0.9335, 0.1088, 0.9341, 0.1084, 0.9341, 0.1085, 0.9335, 0.1124, 0.933, 0.1124, 0.933, 0.1123, 0.933, 0.1123, 0.933, 0.5146, 0.9194, 0.5145, 0.9194, 0.5145, 0.9194, 0.5146, 0.9193, 0.05677, 0.9475, 0.05618, 0.9535, 0.04241, 0.9534, 0.04419, 0.9473, 0.4683, 0.9037, 0.4693, 0.904, 0.4694, 0.9042, 0.4686, 0.9042, 0.4683, 0.9042, 0.1155, 0.9032, 0.1186, 0.9032, 0.1192, 0.916, 0.1152, 0.9158, 0.1097, 0.9335, 0.1097, 0.9335, 0.1098, 0.9335, 0.1098, 0.9335, 0.08213, 0.9539, 0.08212, 0.9478, 0.08722, 0.9478, 0.08723, 0.9538, 0.9167, 0.9287, 0.9192, 0.9269, 0.9225, 0.927, 0.9225, 0.9307, 0.9191, 0.9318, 0.9185, 0.9317, 0.9167, 0.9305, 0.1186, 0.9032, 0.1324, 0.9029, 0.1331, 0.9157, 0.1192, 0.916, 0.5195, 0.8953, 0.5197, 0.8953, 0.5197, 0.896, 0.5195, 0.896, 0.4759, 0.9018, 0.4761, 0.9018, 0.4761, 0.9022, 0.4759, 0.9022, 0.1109, 0.9304, 0.1109, 0.9298, 0.1112, 0.9298, 0.1112, 0.9304, 0.06405, 0.919, 0.06232, 0.913, 0.07612, 0.9129, 0.07666, 0.9189, 0.08212, 0.9478, 0.08371, 0.9399, 0.08467, 0.9353, 0.0872, 0.937, 0.08722, 0.9478, 0.1119, 0.9331, 0.1119, 0.9332, 0.1119, 0.9332, 0.1119, 0.9331, 0.1109, 0.9294, 0.1112, 0.9294, 0.1112, 0.9298, 0.1109, 0.9298, 0.0963, 0.9538, 0.09932, 0.9538, 0.09621, 0.9561, 0.09638, 0.9566, 0.05578, 0.9575, 0.04468, 0.9558, 0.04241, 0.9534, 0.05618, 0.9535, 0.1087, 0.9346, 0.1084, 0.9346, 0.1084, 0.9341, 0.1088, 0.9341, 0.1279, 0.9223, 0.1281, 0.9142, 0.1315, 0.9146, 0.1315, 0.9245, 0.08723, 0.9538, 0.0963, 0.9538, 0.09638, 0.9566, 0.08731, 0.9566, 0.08213, 0.9539, 0.08723, 0.9538, 0.08731, 0.9566, 0.08538, 0.9561, 0.7052, 0.3554, 0.7128, 0.3553, 0.7118, 0.3644, 0.7061, 0.3644, 0.0963, 0.9538, 0.09629, 0.9478, 0.09931, 0.9477, 0.09932, 0.9538, 0.06769, 0.9269, 0.06405, 0.919, 0.07666, 0.9189, 0.07777, 0.9297, 0.08005, 0.9305, 0.07949, 0.9189, 0.08206, 0.9189, 0.08212, 0.9313, 0.4706, 0.6624, 0.4626, 0.6607, 0.4619, 0.656, 0.4706, 0.6494, 0.1123, 0.9332, 0.1123, 0.9331, 0.1124, 0.9331, 0.1124, 0.9332, 0.1089, 0.9322, 0.1088, 0.9335, 0.1085, 0.9335, 0.1086, 0.9322, 0.3017, 0.3624, 0.3064, 0.3619, 0.3064, 0.3676, 0.303, 0.3663, 0.4651, 0.6212, 0.4735, 0.6204, 0.4696, 0.63, 0.4634, 0.6258, 0.4834, 0.6618, 0.4744, 0.6625, 0.4735, 0.6586, 0.4825, 0.6579, 0.4524, 0.6204, 0.4612, 0.6216, 0.4556, 0.6335, 0.451, 0.6294, 0.3307, 0.3517, 0.3336, 0.3507, 0.3349, 0.3541, 0.3309, 0.3553, 0.331, 0.3408, 0.3349, 0.3422, 0.3336, 0.3507, 0.3307, 0.3517, 0.3115, 0.3579, 0.3175, 0.3621, 0.3161, 0.366, 0.3126, 0.3664, 0.3328, 0.3267, 0.3286, 0.3323, 0.3282, 0.3216, 0.3311, 0.3212, 0.3274, 0.3783, 0.3184, 0.379, 0.3218, 0.3773, 0.3283, 0.3675, 0.2959, 0.3498, 0.3006, 0.3539, 0.3014, 0.359, 0.2956, 0.3525, 0.3084, 0.3462, 0.3146, 0.3504, 0.3139, 0.3532, 0.3068, 0.3483, 0.3006, 0.3539, 0.3068, 0.3464, 0.3068, 0.3574, 0.3014, 0.359, 0.3327, 0.3312, 0.3315, 0.3405, 0.3286, 0.3323, 0.3328, 0.3267, 0.3139, 0.3532, 0.317, 0.3588, 0.3175, 0.3621, 0.3115, 0.3579, 0.3068, 0.3483, 0.3139, 0.3532, 0.3115, 0.3579, 0.3073, 0.357, 0.3014, 0.359, 0.3068, 0.3574, 0.3064, 0.3619, 0.3017, 0.3624, 0.3233, 0.3407, 0.3185, 0.3407, 0.3185, 0.3369, 0.3233, 0.337, 0.3126, 0.3664, 0.3161, 0.366, 0.3184, 0.3692, 0.3136, 0.3698, 0.3311, 0.3212, 0.3282, 0.3216, 0.3278, 0.3181, 0.3328, 0.3176, 0.303, 0.3663, 0.3064, 0.3676, 0.3068, 0.371, 0.3025, 0.3696, 0.9209, 0.9242, 0.9167, 0.9241, 0.9146, 0.923, 0.9225, 0.9232, 0.6914, 0.3494, 0.6832, 0.3494, 0.6855, 0.3332, 0.6897, 0.3332, 0.7578, 0.3659, 0.7652, 0.3658, 0.7676, 0.3819, 0.7638, 0.382, 0.7602, 0.3565, 0.7693, 0.3563, 0.7652, 0.3658, 0.7578, 0.3659, 0.6926, 0.3586, 0.6815, 0.3585, 0.6832, 0.3494, 0.6914, 0.3494, 0.9167, 0.9241, 0.9167, 0.925, 0.9149, 0.928, 0.9146, 0.9282, 0.9146, 0.923, 0.1142, 0.9318, 0.1142, 0.9328, 0.1139, 0.9329, 0.1134, 0.9329, 0.1134, 0.9318, 0.9146, 0.9178, 0.9227, 0.9178, 0.9227, 0.923, 0.9146, 0.923, 0.9146, 0.9282, 0.9149, 0.928, 0.9167, 0.9287, 0.9167, 0.9305, 0.9146, 0.9319, 0.9227, 0.9178, 0.9146, 0.9178, 0.9146, 0.9141, 0.9164, 0.9129, 0.9209, 0.9129, 0.9227, 0.9141, 0.9116, 0.9118, 0.9154, 0.9117, 0.9171, 0.9126, 0.9099, 0.9128, 0.9116, 0.9118, 0.9099, 0.9128, 0.9048, 0.9129, 0.9064, 0.9119, 0.9185, 0.9317, 0.9191, 0.9318, 0.9208, 0.9332, 0.9164, 0.9331, 0.7266, 0.3494, 0.7218, 0.3494, 0.7271, 0.3332, 0.7283, 0.3332, 0.9185, 0.9317, 0.9164, 0.9331, 0.9146, 0.9319, 0.9167, 0.9305, 0.9225, 0.9307, 0.9225, 0.932, 0.9208, 0.9332, 0.9191, 0.9318, 0.7061, 0.3644, 0.7118, 0.3644, 0.7117, 0.3809, 0.7083, 0.3809, 0.4703, 0.9056, 0.4703, 0.9056, 0.4703, 0.9056, 0.4703, 0.9056, 0.9167, 0.925, 0.9192, 0.9269, 0.9167, 0.9287, 0.9149, 0.928, 0.7193, 0.3494, 0.7246, 0.3332, 0.7271, 0.3332, 0.7218, 0.3494, 0.7052, 0.3554, 0.7061, 0.3644, 0.7036, 0.3647, 0.7017, 0.3556, 0.731, 0.3588, 0.7246, 0.3588, 0.7218, 0.3494, 0.7266, 0.3494, 0.3028, 0.3872, 0.3053, 0.3872, 0.3053, 0.3962, 0.3028, 0.3962, 0.2907, 0.3962, 0.2831, 0.3962, 0.2831, 0.3933, 0.2907, 0.3933, 0.2623, 0.3832, 0.2648, 0.3833, 0.2648, 0.3862, 0.263, 0.3861, 0.3196, 0.3566, 0.3196, 0.3586, 0.3157, 0.3575, 0.3157, 0.3561, 0.2907, 0.3933, 0.2831, 0.3933, 0.2819, 0.3909, 0.2921, 0.3909, 0.293, 0.3923, 0.263, 0.3861, 0.2648, 0.3862, 0.2648, 0.3885, 0.2617, 0.3884, 0.2617, 0.3884, 0.2648, 0.3885, 0.2652, 0.3928, 0.2613, 0.3925, 0.3157, 0.3588, 0.3139, 0.3588, 0.312, 0.3588, 0.3108, 0.3571, 0.3131, 0.3548, 0.3157, 0.3548, 0.3132, 0.3885, 0.3153, 0.3863, 0.3155, 0.3885, 0.2921, 0.3909, 0.2921, 0.3819, 0.2959, 0.3819, 0.2959, 0.391, 0.2921, 0.3909, 0.2819, 0.3909, 0.2825, 0.3871, 0.2921, 0.3819, 0.2485, 0.3424, 0.2485, 0.3424, 0.2485, 0.3424, 0.2485, 0.3424, 0.2485, 0.3424, 0.2485, 0.3424, 0.2485, 0.3424, 0.2485, 0.3424, 0.2613, 0.3925, 0.2652, 0.3928, 0.2648, 0.3978, 0.2617, 0.398, 0.2921, 0.3819, 0.2825, 0.3871, 0.2831, 0.382, 0.2921, 0.3819, 0.2963, 0.3947, 0.2972, 0.3883, 0.2998, 0.3875, 0.3028, 0.3872, 0.3028, 0.3976, 0.2963, 0.3947, 0.3028, 0.3872, 0.3028, 0.3976, 0.3002, 0.3976, 0.2963, 0.3947, 0.2569, 0.3922, 0.2613, 0.3925, 0.2617, 0.398, 0.2591, 0.3974, 0.2584, 0.3884, 0.2617, 0.3884, 0.2613, 0.3925, 0.2569, 0.3922, 0.2611, 0.3861, 0.263, 0.3861, 0.2617, 0.3884, 0.2584, 0.3884, 0.3196, 0.3549, 0.3196, 0.3566, 0.3157, 0.3561, 0.3157, 0.3548, 0.2597, 0.3832, 0.2623, 0.3832, 0.263, 0.3861, 0.2611, 0.3861, 0.1091, 0.9322, 0.1091, 0.9335, 0.1088, 0.9335, 0.1089, 0.9322, 0.1108, 0.9316, 0.1106, 0.9304, 0.1109, 0.9304, 0.111, 0.9317, 0.1091, 0.9346, 0.1087, 0.9346, 0.1088, 0.9341, 0.1091, 0.9341, 0.1106, 0.9294, 0.1109, 0.9294, 0.1109, 0.9298, 0.1106, 0.9298, 0.1106, 0.9304, 0.1106, 0.9298, 0.1109, 0.9298, 0.1109, 0.9304, 0.4756, 0.9018, 0.4759, 0.9018, 0.4759, 0.9022, 0.4756, 0.9022, 0.5192, 0.8953, 0.5195, 0.8953, 0.5195, 0.896, 0.5192, 0.896, 0.1097, 0.9335, 0.1097, 0.9335, 0.1097, 0.9335, 0.1097, 0.9335, 0.1091, 0.9335, 0.1091, 0.9341, 0.1088, 0.9341, 0.1088, 0.9335, 0.1337, 0.8914, 0.1341, 0.8914, 0.1341, 0.8918, 0.1337, 0.8918, 0.5192, 0.9168, 0.5195, 0.9168, 0.5195, 0.917, 0.5192, 0.917, 0.5195, 0.9168, 0.5195, 0.917, 0.5197, 0.917, 0.5197, 0.9168, 0.1337, 0.8918, 0.1337, 0.8921, 0.1341, 0.8922, 0.1341, 0.8918, 0.578, 0.0, 0.578, 0.1272, 0.578, 0.1885, 0.6054, 0.2241, 0.6298, 0.2351, 0.6298, 8.231e-06, 0.1088, 0.9335, 0.1085, 0.9335, 0.1084, 0.9341, 0.1088, 0.9341, 0.1124, 0.933, 0.1123, 0.933, 0.1123, 0.933, 0.1124, 0.933, 0.7231, 0.2012, 0.7231, 0.2264, 0.7329, 0.2264, 0.7329, 0.2012, 0.5146, 0.9194, 0.5146, 0.9193, 0.5145, 0.9194, 0.5145, 0.9194, 0.05677, 0.9475, 0.04419, 0.9473, 0.04241, 0.9534, 0.05618, 0.9535, 0.4683, 0.9037, 0.4683, 0.9042, 0.4686, 0.9042, 0.4694, 0.9042, 0.4693, 0.904, 0.1155, 0.9032, 0.1152, 0.9158, 0.1192, 0.916, 0.1186, 0.9032, 0.1097, 0.9335, 0.1098, 0.9335, 0.1098, 0.9335, 0.1097, 0.9335, 0.08213, 0.9539, 0.08723, 0.9538, 0.08722, 0.9478, 0.08212, 0.9478, 0.9167, 0.9287, 0.9167, 0.9305, 0.9185, 0.9317, 0.9191, 0.9318, 0.9225, 0.9307, 0.9225, 0.927, 0.9192, 0.9269, 0.1186, 0.9032, 0.1192, 0.916, 0.1331, 0.9157, 0.1324, 0.9029, 0.2683, 0.3826, 0.2683, 0.3854, 0.2759, 0.3854, 0.2759, 0.3826, 0.5195, 0.8953, 0.5195, 0.896, 0.5197, 0.896, 0.5197, 0.8953, 0.4759, 0.9018, 0.4759, 0.9022, 0.4761, 0.9022, 0.4761, 0.9018, 0.1109, 0.9304, 0.1112, 0.9304, 0.1112, 0.9298, 0.1109, 0.9298, 0.06405, 0.919, 0.07666, 0.9189, 0.07612, 0.9129, 0.06232, 0.913, 0.08212, 0.9478, 0.08722, 0.9478, 0.0872, 0.937, 0.08467, 0.9353, 0.08371, 0.9399, 0.1119, 0.9331, 0.1119, 0.9331, 0.1119, 0.9332, 0.1119, 0.9332, 0.1146, 0.9294, 0.1146, 0.9319, 0.1147, 0.9319, 0.1149, 0.9314, 0.1149, 0.9308, 0.1149, 0.9294, 0.1109, 0.9294, 0.1109, 0.9298, 0.1112, 0.9298, 0.1112, 0.9294, 0.0963, 0.9538, 0.09638, 0.9566, 0.09621, 0.9561, 0.09932, 0.9538, 0.05578, 0.9575, 0.05618, 0.9535, 0.04241, 0.9534, 0.04468, 0.9558, 0.1087, 0.9346, 0.1088, 0.9341, 0.1084, 0.9341, 0.1084, 0.9346, 0.1279, 0.9223, 0.1315, 0.9245, 0.1315, 0.9146, 0.1281, 0.9142, 0.08723, 0.9538, 0.08731, 0.9566, 0.09638, 0.9566, 0.0963, 0.9538, 0.08213, 0.9539, 0.08538, 0.9561, 0.08731, 0.9566, 0.08723, 0.9538, 0.7052, 0.3554, 0.7061, 0.3644, 0.7118, 0.3644, 0.7128, 0.3553, 0.0963, 0.9538, 0.09932, 0.9538, 0.09931, 0.9477, 0.09629, 0.9478, 0.06769, 0.9269, 0.07777, 0.9297, 0.07666, 0.9189, 0.06405, 0.919, 0.08005, 0.9305, 0.08212, 0.9313, 0.08206, 0.9189, 0.07949, 0.9189, 0.4706, 0.6624, 0.4706, 0.6494, 0.4619, 0.656, 0.4626, 0.6607, 0.1123, 0.9332, 0.1124, 0.9332, 0.1124, 0.9331, 0.1123, 0.9331, 0.1089, 0.9322, 0.1086, 0.9322, 0.1085, 0.9335, 0.1088, 0.9335, 0.3017, 0.3624, 0.303, 0.3663, 0.3064, 0.3676, 0.3064, 0.3619, 0.4651, 0.6212, 0.4634, 0.6258, 0.4696, 0.63, 0.4735, 0.6204, 0.4834, 0.6618, 0.4825, 0.6579, 0.4735, 0.6586, 0.4744, 0.6625, 0.4524, 0.6204, 0.451, 0.6294, 0.4556, 0.6335, 0.4612, 0.6216, 0.3307, 0.3517, 0.3309, 0.3553, 0.3349, 0.3541, 0.3336, 0.3507, 0.331, 0.3408, 0.3307, 0.3517, 0.3336, 0.3507, 0.3349, 0.3422, 0.3115, 0.3579, 0.3126, 0.3664, 0.3161, 0.366, 0.3175, 0.3621, 0.3328, 0.3267, 0.3311, 0.3212, 0.3282, 0.3216, 0.3286, 0.3323, 0.3274, 0.3783, 0.3283, 0.3675, 0.3218, 0.3773, 0.3184, 0.379, 0.2959, 0.3498, 0.2956, 0.3525, 0.3014, 0.359, 0.3006, 0.3539, 0.3084, 0.3462, 0.3068, 0.3483, 0.3139, 0.3532, 0.3146, 0.3504, 0.3006, 0.3539, 0.3014, 0.359, 0.3068, 0.3574, 0.3068, 0.3464, 0.3327, 0.3312, 0.3328, 0.3267, 0.3286, 0.3323, 0.3315, 0.3405, 0.3139, 0.3532, 0.3115, 0.3579, 0.3175, 0.3621, 0.317, 0.3588, 0.3068, 0.3483, 0.3073, 0.357, 0.3115, 0.3579, 0.3139, 0.3532, 0.3014, 0.359, 0.3017, 0.3624, 0.3064, 0.3619, 0.3068, 0.3574, 0.3233, 0.3407, 0.3233, 0.337, 0.3185, 0.3369, 0.3185, 0.3407, 0.3126, 0.3664, 0.3136, 0.3698, 0.3184, 0.3692, 0.3161, 0.366, 0.3311, 0.3212, 0.3328, 0.3176, 0.3278, 0.3181, 0.3282, 0.3216, 0.303, 0.3663, 0.3025, 0.3696, 0.3068, 0.371, 0.3064, 0.3676, 0.9209, 0.9242, 0.9225, 0.9232, 0.9146, 0.923, 0.9167, 0.9241, 0.6914, 0.3494, 0.6897, 0.3332, 0.6855, 0.3332, 0.6832, 0.3494, 0.7578, 0.3659, 0.7638, 0.382, 0.7676, 0.3819, 0.7652, 0.3658, 0.7602, 0.3565, 0.7578, 0.3659, 0.7652, 0.3658, 0.7693, 0.3563, 0.6926, 0.3586, 0.6914, 0.3494, 0.6832, 0.3494, 0.6815, 0.3585, 0.9167, 0.9241, 0.9146, 0.923, 0.9146, 0.9282, 0.9149, 0.928, 0.9167, 0.925, 0.1142, 0.9318, 0.1134, 0.9318, 0.1134, 0.9329, 0.1139, 0.9329, 0.1142, 0.9328, 0.9146, 0.9178, 0.9146, 0.923, 0.9227, 0.923, 0.9227, 0.9178, 0.9146, 0.9282, 0.9146, 0.9319, 0.9167, 0.9305, 0.9167, 0.9287, 0.9149, 0.928, 0.9227, 0.9178, 0.9227, 0.9141, 0.9209, 0.9129, 0.9164, 0.9129, 0.9146, 0.9141, 0.9146, 0.9178, 0.9116, 0.9118, 0.9099, 0.9128, 0.9171, 0.9126, 0.9154, 0.9117, 0.9116, 0.9118, 0.9064, 0.9119, 0.9048, 0.9129, 0.9099, 0.9128, 0.9185, 0.9317, 0.9164, 0.9331, 0.9208, 0.9332, 0.9191, 0.9318, 0.7266, 0.3494, 0.7283, 0.3332, 0.7271, 0.3332, 0.7218, 0.3494, 0.9185, 0.9317, 0.9167, 0.9305, 0.9146, 0.9319, 0.9164, 0.9331, 0.9225, 0.9307, 0.9191, 0.9318, 0.9208, 0.9332, 0.9225, 0.932, 0.7061, 0.3644, 0.7083, 0.3809, 0.7117, 0.3809, 0.7118, 0.3644, 0.4703, 0.9056, 0.4703, 0.9056, 0.4703, 0.9056, 0.4703, 0.9056, 0.9167, 0.925, 0.9149, 0.928, 0.9167, 0.9287, 0.9192, 0.9269, 0.7193, 0.3494, 0.7218, 0.3494, 0.7271, 0.3332, 0.7246, 0.3332, 0.7052, 0.3554, 0.7017, 0.3556, 0.7036, 0.3647, 0.7061, 0.3644, 0.731, 0.3588, 0.7266, 0.3494, 0.7218, 0.3494, 0.7246, 0.3588, 0.3028, 0.3872, 0.3028, 0.3962, 0.3053, 0.3962, 0.3053, 0.3872, 0.2907, 0.3962, 0.2907, 0.3933, 0.2831, 0.3933, 0.2831, 0.3962, 0.2623, 0.3832, 0.263, 0.3861, 0.2648, 0.3862, 0.2648, 0.3833, 0.3196, 0.3566, 0.3157, 0.3561, 0.3157, 0.3575, 0.3196, 0.3586, 0.267, 0.3878, 0.2652, 0.3923, 0.2811, 0.3968, 0.2811, 0.3878, 0.2683, 0.3854, 0.267, 0.3878, 0.2811, 0.3878, 0.2759, 0.3854, 0.2907, 0.3933, 0.293, 0.3923, 0.2921, 0.3909, 0.2819, 0.3909, 0.2831, 0.3933, 0.263, 0.3861, 0.2617, 0.3884, 0.2648, 0.3885, 0.2648, 0.3862, 0.2617, 0.3884, 0.2613, 0.3925, 0.2652, 0.3928, 0.2648, 0.3885, 0.3157, 0.3588, 0.3157, 0.3548, 0.3131, 0.3548, 0.3108, 0.3571, 0.312, 0.3588, 0.3139, 0.3588, 0.3132, 0.3885, 0.3155, 0.3885, 0.3153, 0.3863, 0.2921, 0.3909, 0.2959, 0.391, 0.2959, 0.3819, 0.2921, 0.3819, 0.2921, 0.3909, 0.2921, 0.3819, 0.2825, 0.3871, 0.2819, 0.3909, 0.2485, 0.3424, 0.2485, 0.3424, 0.2485, 0.3424, 0.2485, 0.3424, 0.2652, 0.3923, 0.2667, 0.3972, 0.2811, 0.3968, 0.2811, 0.3968, 0.2485, 0.3424, 0.2485, 0.3424, 0.2485, 0.3424, 0.2485, 0.3424, 0.2613, 0.3925, 0.2617, 0.398, 0.2648, 0.3978, 0.2652, 0.3928, 0.2921, 0.3819, 0.2921, 0.3819, 0.2831, 0.382, 0.2825, 0.3871, 0.2963, 0.3947, 0.3028, 0.3872, 0.2998, 0.3875, 0.2972, 0.3883, 0.3028, 0.3976, 0.3028, 0.3872, 0.2963, 0.3947, 0.3028, 0.3976, 0.2963, 0.3947, 0.3002, 0.3976, 0.2569, 0.3922, 0.2591, 0.3974, 0.2617, 0.398, 0.2613, 0.3925, 0.2584, 0.3884, 0.2569, 0.3922, 0.2613, 0.3925, 0.2617, 0.3884, 0.2611, 0.3861, 0.2584, 0.3884, 0.2617, 0.3884, 0.263, 0.3861, 0.3196, 0.3549, 0.3157, 0.3548, 0.3157, 0.3561, 0.3196, 0.3566, 0.2597, 0.3832, 0.2611, 0.3861, 0.263, 0.3861, 0.2623, 0.3832, 0.1091, 0.9322, 0.1089, 0.9322, 0.1088, 0.9335, 0.1091, 0.9335, 0.1108, 0.9316, 0.111, 0.9317, 0.1109, 0.9304, 0.1106, 0.9304, 0.1091, 0.9346, 0.1091, 0.9341, 0.1088, 0.9341, 0.1087, 0.9346, 0.1106, 0.9294, 0.1106, 0.9298, 0.1109, 0.9298, 0.1109, 0.9294, 0.1106, 0.9304, 0.1109, 0.9304, 0.1109, 0.9298, 0.1106, 0.9298, 0.4756, 0.9018, 0.4756, 0.9022, 0.4759, 0.9022, 0.4759, 0.9018, 0.5192, 0.8953, 0.5192, 0.896, 0.5195, 0.896, 0.5195, 0.8953, 0.1097, 0.9335, 0.1097, 0.9335, 0.1097, 0.9335, 0.1097, 0.9335, 0.1091, 0.9335, 0.1088, 0.9335, 0.1088, 0.9341, 0.1091, 0.9341, 0.1337, 0.8914, 0.1337, 0.8918, 0.1341, 0.8918, 0.1341, 0.8914, 0.5192, 0.9168, 0.5192, 0.917, 0.5195, 0.917, 0.5195, 0.9168])
me_cube.materials.append(mat_material)
me_cube.use_remesh_preserve_volume = False
me_cube.use_remesh_preserve_attributes = False
me_cube.use_mirror_vertex_groups = False
me_cube.update()
me_cube_002 = bpy.data.meshes.new('Cube.002')
me_cube_002.from_pydata([(-1.264, 0.8794, -0.32), (-1.388, 1.189, -0.1364), (-0.499, 0.8703, -0.32), (-0.3679, 1.176, -0.1364), (0.03564, 0.3226, -0.32), (0.3448, 0.4464, -0.3178), (0.02646, -0.4427, -0.32), (0.3326, -0.5738, -0.3178), (-0.5212, -0.9774, -0.32), (-0.3974, -1.287, -0.1364), (-1.286, -0.9682, -0.32), (-1.418, -1.274, -0.1364), (-1.821, -0.4206, -0.32), (-2.13, -0.5443, -0.285), (-1.812, 0.3448, -0.32), (-2.118, 0.4759, -0.285), (-0.5551, 0.7393, -0.2362), (-1.211, 0.7472, -0.2362), (-0.09661, 0.2697, -0.2362), (-0.1045, -0.3866, -0.2362), (-0.5741, -0.8451, -0.2362), (-1.23, -0.8373, -0.2362), (-1.689, -0.3676, -0.2362), (-1.681, 0.2887, -0.2362), (-0.675, 0.4595, 0.4618), (-1.098, 0.4646, 0.4618), (-0.3792, 0.1566, 0.303), (-0.3843, -0.2668, 0.303), (-0.6872, -0.5625, 0.4618), (-1.111, -0.5574, 0.4618), (-1.406, -0.2545, 0.4618), (-1.401, 0.1688, 0.4618), (-0.7696, 0.2386, 0.4018), (-1.009, 0.2415, 0.4018), (-0.5801, 0.07618, 0.3472), (-0.5847, -0.3066, 0.3472), (-0.7765, -0.3395, 0.4018), (-1.016, -0.3366, 0.4018), (-1.357, -0.2348, 0.4018), (-1.353, 0.148, 0.4018)], [], [(0, 1, 3, 2), (2, 3, 5, 4), (4, 5, 7, 6), (6, 7, 9, 8), (8, 9, 11, 10), (10, 11, 13, 12), (11, 9, 20, 21), (12, 13, 15, 14), (14, 15, 1, 0), (0, 2, 4, 6, 8, 10, 12, 14), (18, 16, 24, 26), (1, 15, 23, 17), (3, 1, 17, 16), (7, 5, 18, 19), (13, 11, 21, 22), (9, 7, 19, 20), (15, 13, 22, 23), (5, 3, 16, 18), (25, 31, 39, 33), (23, 22, 30, 31), (21, 20, 28, 29), (19, 18, 26, 27), (16, 17, 25, 24), (17, 23, 31, 25), (22, 21, 29, 30), (20, 19, 27, 28), (32, 33, 39, 38, 37, 36, 35, 34), (30, 29, 37, 38), (28, 27, 35, 36), (26, 24, 32, 34), (31, 30, 38, 39), (29, 28, 36, 37), (27, 26, 34, 35), (24, 25, 33, 32)])
_uv = me_cube_002.uv_layers.new(name='UVMap')
_uv.uv.foreach_set('vector', [0.716, 0.3219, 0.7205, 0.3195, 0.7205, 0.3379, 0.716, 0.3357, 0.716, 0.3357, 0.7205, 0.3379, 0.7098, 0.351, 0.708, 0.3455, 0.708, 0.3455, 0.7098, 0.351, 0.6947, 0.351, 0.6966, 0.3455, 0.6966, 0.3455, 0.6947, 0.351, 0.6841, 0.3379, 0.6886, 0.3357, 0.6886, 0.3357, 0.6841, 0.3379, 0.6841, 0.3195, 0.6886, 0.3219, 0.6886, 0.3219, 0.6841, 0.3195, 0.6947, 0.3065, 0.6966, 0.3121, 0.731, 0.3065, 0.7461, 0.3065, 0.7435, 0.3145, 0.7338, 0.3145, 0.6966, 0.3121, 0.6947, 0.3065, 0.7098, 0.3065, 0.708, 0.3121, 0.708, 0.3121, 0.7098, 0.3065, 0.7205, 0.3195, 0.716, 0.3219, 0.716, 0.3219, 0.716, 0.3357, 0.708, 0.3455, 0.6966, 0.3455, 0.6886, 0.3357, 0.6886, 0.3219, 0.6966, 0.3121, 0.708, 0.3121, 0.7111, 0.3713, 0.7086, 0.3629, 0.7197, 0.3608, 0.7192, 0.3662, 0.731, 0.351, 0.7205, 0.338, 0.7269, 0.3347, 0.7338, 0.3431, 0.7461, 0.351, 0.731, 0.351, 0.7338, 0.3431, 0.7435, 0.3431, 0.7569, 0.3196, 0.7569, 0.338, 0.7503, 0.3347, 0.7503, 0.3229, 0.7205, 0.3196, 0.731, 0.3065, 0.7338, 0.3145, 0.7269, 0.3229, 0.7461, 0.3065, 0.7569, 0.3196, 0.7503, 0.3229, 0.7435, 0.3145, 0.7205, 0.338, 0.7205, 0.3196, 0.7269, 0.3229, 0.7269, 0.3347, 0.7569, 0.338, 0.7461, 0.351, 0.7435, 0.3431, 0.7503, 0.3347, 0.7347, 0.3379, 0.7303, 0.3325, 0.7311, 0.3322, 0.7361, 0.3339, 0.6963, 0.3627, 0.6978, 0.351, 0.7086, 0.3552, 0.7076, 0.3627, 0.6841, 0.3706, 0.6855, 0.3589, 0.6962, 0.3629, 0.6953, 0.3705, 0.7503, 0.3229, 0.7503, 0.3347, 0.7456, 0.3325, 0.7456, 0.3249, 0.7086, 0.3629, 0.7086, 0.351, 0.7197, 0.3531, 0.7197, 0.3608, 0.6978, 0.3715, 0.6963, 0.3627, 0.7076, 0.3627, 0.7086, 0.3684, 0.6856, 0.3794, 0.6841, 0.3706, 0.6953, 0.3705, 0.6963, 0.3761, 0.6855, 0.3589, 0.689, 0.351, 0.6963, 0.3575, 0.6962, 0.3629, 0.7397, 0.3339, 0.7361, 0.3339, 0.7311, 0.3322, 0.7311, 0.3253, 0.7361, 0.3235, 0.7397, 0.3235, 0.7426, 0.3241, 0.7426, 0.331, 0.7303, 0.3249, 0.7347, 0.3195, 0.7361, 0.3235, 0.7311, 0.3253, 0.741, 0.3195, 0.7456, 0.3249, 0.7426, 0.3241, 0.7397, 0.3235, 0.7456, 0.3325, 0.741, 0.3379, 0.7397, 0.3339, 0.7426, 0.331, 0.7303, 0.3325, 0.7303, 0.3249, 0.7311, 0.3253, 0.7311, 0.3322, 0.7347, 0.3195, 0.741, 0.3195, 0.7397, 0.3235, 0.7361, 0.3235, 0.7456, 0.3249, 0.7456, 0.3325, 0.7426, 0.331, 0.7426, 0.3241, 0.741, 0.3379, 0.7347, 0.3379, 0.7361, 0.3339, 0.7397, 0.3339])
me_cube_002.materials.append(mat_material)
me_cube_002.use_remesh_preserve_volume = False
me_cube_002.use_remesh_preserve_attributes = False
me_cube_002.use_mirror_vertex_groups = False
me_cube_002.update()
me_cube_001 = bpy.data.meshes.new('Cube.001')
me_cube_001.from_pydata([(-0.8922, 0.948, -0.2964), (-0.8922, 1.281, 0.002244), (-0.1851, 0.6551, -0.2964), (0.05042, 0.8906, 0.002244), (0.1078, -0.05201, -0.2964), (0.4409, -0.05201, 0.002244), (-0.1851, -0.7591, -0.2964), (0.05042, -0.9946, 0.002244), (-0.8922, -1.052, -0.2964), (-0.8922, -1.385, 0.002244), (-1.599, -0.7591, -0.2964), (-1.835, -0.9946, 0.002244), (-1.892, -0.05201, -0.2964), (-2.225, -0.05201, 0.002244), (-1.599, 0.6551, -0.2964), (-1.835, 0.8906, 0.002244), (-0.2858, 0.5544, 0.04598), (-0.8922, 0.8056, 0.04598), (-0.03462, -0.05201, 0.04598), (-0.2858, -0.6584, 0.04598), (-0.8922, -0.9096, 0.04598), (-1.499, -0.6584, 0.04598), (-1.75, -0.05201, 0.04598), (-1.499, 0.5544, 0.04598), (-0.2858, 0.5544, 1.383), (-0.8922, 0.8056, 1.383), (-0.03462, -0.05201, 1.383), (-0.2858, -0.6584, 1.383), (-0.8922, -0.9096, 1.383), (-1.499, -0.6584, 1.383), (-1.75, -0.05201, 1.383), (-1.499, 0.5544, 1.383)], [], [(0, 1, 3, 2), (2, 3, 5, 4), (4, 5, 7, 6), (6, 7, 9, 8), (8, 9, 11, 10), (10, 11, 13, 12), (11, 9, 20, 21), (12, 13, 15, 14), (14, 15, 1, 0), (0, 2, 4, 6, 8, 10, 12, 14), (18, 16, 24, 26), (1, 15, 23, 17), (3, 1, 17, 16), (7, 5, 18, 19), (13, 11, 21, 22), (9, 7, 19, 20), (15, 13, 22, 23), (5, 3, 16, 18), (24, 25, 31, 30, 29, 28, 27, 26), (23, 22, 30, 31), (21, 20, 28, 29), (19, 18, 26, 27), (16, 17, 25, 24), (17, 23, 31, 25), (22, 21, 29, 30), (20, 19, 27, 28)])
_uv = me_cube_001.uv_layers.new(name='UVMap')
_uv.uv.foreach_set('vector', [0.5462, 0.7942, 0.5525, 0.7907, 0.5525, 0.8184, 0.5462, 0.8149, 0.5462, 0.8149, 0.5525, 0.8184, 0.5378, 0.838, 0.5352, 0.8296, 0.5352, 0.8296, 0.5378, 0.838, 0.5169, 0.838, 0.5195, 0.8296, 0.5195, 0.8296, 0.5169, 0.838, 0.5022, 0.8184, 0.5085, 0.8149, 0.5085, 0.8149, 0.5022, 0.8184, 0.5022, 0.7907, 0.5085, 0.7942, 0.5085, 0.7942, 0.5022, 0.7907, 0.5169, 0.7711, 0.5195, 0.7795, 0.4875, 0.838, 0.4666, 0.838, 0.4703, 0.826, 0.4837, 0.826, 0.5195, 0.7795, 0.5169, 0.7711, 0.5378, 0.7711, 0.5352, 0.7795, 0.5352, 0.7795, 0.5378, 0.7711, 0.5525, 0.7907, 0.5462, 0.7942, 0.5462, 0.7942, 0.5462, 0.8149, 0.5352, 0.8296, 0.5195, 0.8296, 0.5085, 0.8149, 0.5085, 0.7942, 0.5195, 0.7795, 0.5352, 0.7795, 0.4655, 0.7711, 0.4655, 0.7585, 0.4928, 0.7585, 0.4928, 0.7711, 0.4875, 0.7711, 0.5022, 0.7907, 0.4932, 0.7956, 0.4837, 0.7831, 0.4666, 0.7711, 0.4875, 0.7711, 0.4837, 0.7831, 0.4703, 0.7831, 0.4519, 0.8184, 0.4519, 0.7907, 0.4609, 0.7956, 0.4609, 0.8134, 0.5022, 0.8184, 0.4875, 0.838, 0.4837, 0.826, 0.4932, 0.8134, 0.4666, 0.838, 0.4519, 0.8184, 0.4609, 0.8134, 0.4703, 0.826, 0.5022, 0.7907, 0.5022, 0.8184, 0.4932, 0.8134, 0.4932, 0.7956, 0.4519, 0.7907, 0.4666, 0.7711, 0.4703, 0.7831, 0.4609, 0.7956, 0.543, 0.7281, 0.5525, 0.7407, 0.5525, 0.7585, 0.543, 0.7711, 0.5296, 0.7711, 0.5201, 0.7585, 0.5201, 0.7407, 0.5296, 0.7281, 0.4928, 0.7711, 0.4928, 0.7585, 0.5201, 0.7585, 0.5201, 0.7711, 0.4928, 0.7407, 0.4928, 0.7281, 0.5201, 0.7281, 0.5201, 0.7407, 0.4521, 0.7711, 0.4427, 0.7711, 0.4427, 0.7349, 0.4521, 0.7349, 0.4655, 0.7585, 0.4655, 0.7407, 0.4928, 0.7407, 0.4928, 0.7585, 0.4655, 0.7407, 0.4655, 0.7281, 0.4928, 0.7281, 0.4928, 0.7407, 0.4928, 0.7585, 0.4928, 0.7407, 0.5201, 0.7407, 0.5201, 0.7585, 0.4655, 0.7711, 0.4521, 0.7711, 0.4521, 0.7349, 0.4655, 0.7349])
me_cube_001.materials.append(mat_material)
me_cube_001.use_remesh_preserve_volume = False
me_cube_001.use_remesh_preserve_attributes = False
me_cube_001.use_mirror_vertex_groups = False
me_cube_001.update()
arm_armature = bpy.data.armatures.new('Armature')  # bones are not reproduced

# ---- objects
ob_armature = bpy.data.objects.new('Armature', arm_armature)
ob_cube_003 = bpy.data.objects.new('Cube.003', me_cube_003)
ob_cube = bpy.data.objects.new('Cube', me_cube)
ob_cube_002 = bpy.data.objects.new('Cube.002', me_cube_002)
ob_cube_001 = bpy.data.objects.new('Cube.001', me_cube_001)
ob_lamp = bpy.data.objects.new('Lamp', light_lamp)
ob_camera = bpy.data.objects.new('Camera', cam_camera)

# ---- transforms, parenting, visibility, modifiers, constraints
ob_armature.location = (-0.4187, -0.000998, 2.717)
ob_armature.show_in_front = True
ob_armature.lineart.crease_threshold = 0.0
ob_cube_003.parent = ob_armature
ob_cube_003.matrix_parent_inverse = Matrix(((1.0, 0.0, 0.0, 0.4187), (0.0, 1.0, 0.0, 0.000998), (0.0, 0.0, 1.0, -2.717), (0.0, 0.0, 0.0, 1.0)))
ob_cube_003.location = (0.2533, -3.769, 3.303)
ob_cube_003.lineart.crease_threshold = 0.0
_vg = ob_cube_003.vertex_groups.new(name='Bone')
_vg = ob_cube_003.vertex_groups.new(name='Bone.001')
_vg = ob_cube_003.vertex_groups.new(name='Bone.002')
_vg = ob_cube_003.vertex_groups.new(name='Left1.L')
_vg = ob_cube_003.vertex_groups.new(name='Left.L')
_vg = ob_cube_003.vertex_groups.new(name='Left1.R.001')
_vg = ob_cube_003.vertex_groups.new(name='Left.R.001')
for _i, _w in zip([0, 1, 2, 3, 4, 5, 6, 7, 8, 9, 10, 11, 12, 13, 14, 15, 16, 17, 18, 19, 20, 21, 22, 23, 24, 25, 26, 27, 28, 29, 30, 31, 32, 33, 34, 35, 36, 37, 38, 39, 40, 41, 42, 43, 44, 45, 46, 47, 48, 49, 50, 51, 52, 53, 54, 55, 56, 57, 58, 59, 60, 61, 62, 63, 64, 65, 66, 67, 68, 69, 70, 71, 72, 73, 74, 75, 76, 77, 78, 79, 80, 81, 82, 83, 84, 85, 86, 87, 88, 89, 90, 91, 92, 93, 94, 95, 96, 97, 98, 99, 100, 101, 102, 103, 104, 105, 106, 107, 108, 109, 110, 111, 112, 113, 114, 115, 116, 117, 118, 119, 120, 121, 122, 123, 124, 125, 126, 127, 128, 129, 130, 131, 132, 133, 134, 135, 136, 137, 138, 139, 140, 141, 142, 143, 144, 145, 146, 147, 148, 149, 150, 151, 152, 153, 154, 155, 156, 157, 158, 159, 160, 161, 162, 163, 164, 165, 166, 167, 168, 169, 170, 171, 172, 173, 174, 175, 176, 177, 178, 179, 180, 181, 182, 183, 184, 185, 186, 187, 188, 189, 190, 191, 192, 193, 194, 195, 196, 197, 198, 199, 200, 201, 202, 203, 204, 205, 206, 207], [0.9942, 0.9969, 0.998, 0.9983, 0.9977, 0.9988, 0.9982, 0.9982, 0.9978, 0.9979, 0.9984, 0.9984, 0.9984, 0.9984, 0.9984, 0.9984, 0.9984, 0.9984, 0.9984, 0.9984, 0.9984, 0.9984, 0.998, 0.998, 0.9982, 0.9982, 0.9982, 0.9982, 0.9981, 0.9981, 0.9999, 0.9999, 0.9999, 0.9988, 0.9987, 0.9987, 0.9999, 0.9999, 0.9999, 0.9989, 0.9989, 0.9989, 0.9999, 0.9999, 0.9998, 0.9999, 0.9999, 0.9999, 0.9993, 0.9993, 0.9994, 0.9995, 0.9993, 0.9992, 0.9988, 0.999, 0.9978, 0.9973, 0.9985, 0.9988, 0.9988, 0.9988, 0.9987, 0.9987, 0.9989, 0.9989, 0.9987, 0.9987, 0.9987, 0.9988, 0.9988, 0.9988, 0.9981, 0.9981, 0.9981, 0.9982, 0.9978, 0.9977, 0.998, 0.9979, 0.9979, 0.9982, 0.9965, 0.9978, 0.9978, 0.9982, 0.9952, 0.9981, 0.9981, 0.9982, 0.9981, 0.9981, 0.9982, 0.9982, 0.9981, 0.9982, 0.9989, 0.9989, 0.9989, 0.9989, 0.998, 0.9982, 0.9969, 0.998, 0.998, 0.9982, 0.9971, 0.9977, 0.998, 0.9982, 0.9974, 0.998, 0.9981, 0.9981, 0.9974, 0.9978, 0.9975, 0.9975, 0.9974, 0.9974, 0.9846, 0.9846, 0.9846, 0.9846, 0.9846, 0.9846, 0.9846, 0.9846, 0.9846, 0.9846, 0.9846, 0.9846, 0.9846, 0.9846, 0.9846, 0.9846, 0.9846, 0.9846, 0.9846, 0.9846, 0.9846, 0.9846, 0.9846, 0.9846, 0.9846, 0.9846, 0.9846, 0.9846, 0.9846, 0.9846, 0.9846, 0.9846, 0.9846, 0.9846, 0.9846, 0.9846, 0.9846, 0.9846, 0.9846, 0.9846, 0.9984, 0.9984, 0.9982, 0.9983, 0.9982, 0.9982, 0.9982, 0.9983, 0.9987, 0.9988, 0.9989, 0.9988, 0.9982, 0.9982, 0.9982, 0.9983, 0.9982, 0.9982, 0.9984, 0.9984, 0.9982, 0.9982, 0.9982, 0.9982, 0.9982, 0.9982, 0.9982, 0.9982, 0.9982, 0.9982, 0.9982, 0.9982, 1.0, 1.0, 1.0, 1.0, 1.0, 1.0, 1.0, 1.0, 1.0, 1.0, 1.0, 1.0, 1.0, 1.0, 1.0, 1.0]): _vg.add([_i], _w, 'REPLACE')
_vg = ob_cube_003.vertex_groups.new(name='Bone.004')
_vg = ob_cube_003.vertex_groups.new(name='Left1B.L')
_vg = ob_cube_003.vertex_groups.new(name='Left2B.L')
_vg = ob_cube_003.vertex_groups.new(name='Left3B.L')
_vg = ob_cube_003.vertex_groups.new(name='Left1B.R.001')
_vg = ob_cube_003.vertex_groups.new(name='Left2B.R.001')
_vg = ob_cube_003.vertex_groups.new(name='Left3B.R.001')
_m = ob_cube_003.modifiers.new('Armature', 'ARMATURE')
_m.object = ob_armature
ob_cube.parent = ob_armature
ob_cube.matrix_parent_inverse = Matrix(((1.0, 0.0, 0.0, 0.4187), (0.0, 1.0, 0.0, 0.000998), (0.0, 0.0, 1.0, -2.717), (0.0, 0.0, 0.0, 1.0)))
ob_cube.location = (0.0, 0.0, 1.19)
ob_cube.lock_rotations_4d = False
ob_cube.empty_display_type = 'ARROWS'
ob_cube.lineart.crease_threshold = 0.0
_vg = ob_cube.vertex_groups.new(name='Bone')
for _i, _w in zip([0, 1, 2, 3, 4, 5, 6, 7, 8, 9, 10, 11, 12, 13, 14, 15, 16, 17, 18, 19, 20, 21, 22, 23, 24, 25, 26, 65, 66, 67, 68, 75, 76, 77, 78, 79, 80, 81, 82, 83, 84, 86, 87, 88, 89, 90, 91, 92, 93, 94, 95, 96, 97, 98, 99, 100, 101, 102, 103, 104, 105, 106, 107, 108, 109, 110, 111, 112, 113, 114, 115, 116, 117, 118, 119, 120, 121, 122, 123, 124, 125, 126, 127, 128, 129, 130, 131, 132, 133, 134, 135, 136, 137, 138, 139, 140, 141, 142, 181, 182, 183, 184, 191, 192, 193, 194, 195, 196, 197, 199, 201, 202, 203, 211, 212, 213, 214, 215, 216, 217, 218, 219, 220, 221, 222, 223, 224, 225], [0.2985, 0.1208, 0.7961, 0.1835, 0.2632, 0.04774, 0.8424, 0.7108, 0.06856, 0.06152, 0.1447, 0.6719, 0.7657, 0.258, 0.2021, 0.1659, 0.1391, 0.1225, 0.07308, 0.7742, 0.6368, 0.8306, 0.8015, 0.1209, 0.01388, 0.1415, 0.03767, 0.07977, 0.06279, 0.09835, 0.1678, 0.3684, 0.3795, 0.2201, 0.138, 0.2196, 0.1267, 0.2741, 0.01587, 0.08575, 0.05493, 0.001998, 0.7864, 0.8947, 0.8447, 0.5153, 0.7112, 0.5172, 0.6379, 0.8383, 0.8871, 0.897, 0.6778, 0.8386, 0.2987, 0.2943, 0.1788, 0.09181, 0.009998, 0.3065, 0.1204, 0.9173, 0.8464, 0.801, 0.8211, 0.6449, 0.1874, 0.2658, 0.05506, 0.8426, 0.7048, 0.06436, 0.7541, 0.06418, 0.8867, 0.1467, 0.712, 0.7376, 0.8706, 0.2605, 0.9491, 0.1891, 0.1647, 0.1391, 0.1342, 0.07364, 0.803, 0.7411, 0.8275, 0.7876, 0.9241, 0.9442, 0.7942, 0.8662, 0.1314, 0.01695, 0.1404, 0.03775, 0.05677, 0.0605, 0.1008, 0.1793, 0.1429, 0.1666, 0.1815, 0.1727, 0.05959, 0.06697, 0.06356, 0.01133, 0.03202, 0.0435, 0.0864, 0.7838, 0.8946, 0.8473, 0.5166, 0.7559, 0.5182, 0.6335, 0.8099, 0.8772, 0.8951, 0.7984, 0.8584, 0.179, 0.1412, 0.06719]): _vg.add([_i], _w, 'REPLACE')
_vg = ob_cube.vertex_groups.new(name='Bone.001')
for _i, _w in zip([11, 19, 20, 75, 77, 91, 97, 98, 99, 119, 137, 138, 215, 221], [0.118, 0.0568, 0.1838, 0.0473, 0.0008495, 0.1237, 0.2101, 0.05302, 0.02548, 0.04666, 0.1362, 0.03777, 0.006136, 0.03276]): _vg.add([_i], _w, 'REPLACE')
_vg = ob_cube.vertex_groups.new(name='Bone.002')
for _i, _w in zip([11, 12, 20, 22, 75, 76, 77, 78, 79, 80, 81, 82, 83, 84, 85, 86, 91, 94, 95, 97, 98, 99, 100, 101, 102, 103, 119, 121, 122, 125, 131, 132, 133, 134, 136, 137, 138, 191, 192, 193, 194, 195, 196, 197, 198, 199, 200, 201, 202, 203, 204, 205, 206, 207, 208, 209, 210, 215, 218, 219, 221, 222, 223, 224, 225, 226, 227], [0.1082, 0.1136, 0.07173, 0.06117, 0.542, 0.567, 0.7316, 0.8346, 0.7483, 0.8572, 0.6908, 0.9622, 0.9005, 0.9346, 0.9813, 0.9691, 0.1291, 0.1188, 0.05188, 0.07281, 0.004097, 0.6435, 0.6769, 0.7832, 0.8897, 0.9643, 0.06982, 0.1697, 0.1607, 0.03535, 0.02599, 0.1229, 0.0008632, 0.08458, 0.01078, 0.0583, 0.01621, 0.8484, 0.8169, 0.7927, 0.8084, 0.9341, 0.9229, 0.9275, 0.9811, 0.9638, 0.9748, 0.9546, 0.9483, 0.9047, 0.9873, 0.9916, 0.9864, 0.9828, 0.9887, 0.988, 0.991, 0.176, 0.1551, 0.06618, 0.1114, 0.01945, 0.8032, 0.8491, 0.9236, 0.9736, 0.9879]): _vg.add([_i], _w, 'REPLACE')
_vg = ob_cube.vertex_groups.new(name='Left1.L')
for _i, _w in zip([0, 1, 2, 3, 5, 6, 8, 9, 11, 12, 13, 15, 16, 17, 18, 19, 20, 21, 22, 23, 24, 25, 26, 27, 28, 29, 30, 35, 36, 37, 38, 42, 65, 66, 67, 68, 75, 76, 88, 89, 91, 94, 95, 96, 97, 98], [0.1998, 0.2153, 0.09388, 0.657, 0.9018, 0.08397, 0.05847, 0.8721, 0.09812, 0.09849, 0.6043, 0.8049, 0.8183, 0.8321, 0.8975, 0.1194, 0.1022, 0.1235, 0.1193, 0.8358, 0.9556, 0.8308, 0.9369, 0.965, 0.9757, 0.9933, 0.8917, 0.08018, 0.1717, 0.8366, 0.9404, 0.05443, 0.001984, 0.0544, 0.1297, 0.2451, 0.0284, 0.02038, 0.03318, 0.03969, 0.0217, 0.01593, 0.04482, 0.05781, 0.02201, 0.05399]): _vg.add([_i], _w, 'REPLACE')
_vg = ob_cube.vertex_groups.new(name='Left.L')
for _i, _w in zip([30, 31, 32, 33, 34, 35, 36, 37, 38, 39, 40, 41, 42, 43, 44, 45, 46], [0.1072, 0.9993, 1.001, 0.9999, 1.003, 0.9196, 0.8284, 0.1621, 0.05516, 0.9882, 0.9922, 1.02, 0.9453, 0.9999, 1.0, 1.0, 1.001]): _vg.add([_i], _w, 'REPLACE')
_vg = ob_cube.vertex_groups.new(name='Left1.R.001')
for _i, _w in zip([104, 105, 108, 111, 113, 114, 115, 116, 118, 121, 122, 124, 127, 128, 129, 130, 131, 132, 133, 134, 139, 140, 141, 142, 143, 144, 145, 146, 151, 152, 153, 154, 158, 181, 182, 183, 184, 212, 213, 215, 218, 219, 220, 221, 222], [0.2023, 0.2127, 0.09331, 0.6504, 0.891, 0.08407, 0.008369, 0.05891, 0.8693, 0.1047, 0.09593, 0.6035, 0.8048, 0.8181, 0.8338, 0.8972, 0.123, 0.1176, 0.123, 0.1179, 0.8374, 0.9554, 0.8307, 0.937, 0.9639, 0.9736, 0.9945, 0.8956, 0.08194, 0.1714, 0.8387, 0.9388, 0.0556, 0.005918, 0.03864, 0.1442, 0.2472, 0.03352, 0.0394, 0.02913, 0.01063, 0.04265, 0.05747, 0.04001, 0.0562]): _vg.add([_i], _w, 'REPLACE')
_vg = ob_cube.vertex_groups.new(name='Left.R.001')
for _i, _w in zip([146, 147, 148, 149, 150, 151, 152, 153, 154, 155, 156, 157, 158, 159, 160, 161, 162], [0.1033, 0.9992, 1.001, 0.9999, 1.003, 0.9178, 0.8287, 0.1599, 0.0563, 0.9878, 0.9929, 1.02, 0.9441, 0.9999, 1.0, 1.0, 1.001]): _vg.add([_i], _w, 'REPLACE')
_vg = ob_cube.vertex_groups.new(name='Bone.004')
_vg = ob_cube.vertex_groups.new(name='Left1B.L')
for _i, _w in zip([0, 1, 2, 3, 4, 5, 6, 7, 8, 9, 10, 13, 14, 16, 50, 51, 52, 65, 66, 67, 68, 73, 74, 87, 88, 89, 90, 92, 93, 107, 109, 110, 112, 115, 117, 123, 211, 214, 216, 217], [0.4809, 0.6507, 0.07289, 0.1507, 0.6958, 0.04107, 0.05454, 0.2254, 0.8653, 0.05925, 0.8283, 0.1251, 0.7507, 0.01525, 0.8915, 0.2137, 0.9301, 0.8475, 0.8543, 0.7542, 0.57, 0.5523, 0.4805, 0.1412, 0.0209, 0.05258, 0.3903, 0.4134, 0.3142, 0.03539, 0.0785, 0.1822, 0.03609, 2.234e-05, 0.1225, 0.06053, 0.04166, 0.09799, 0.06576, 0.008738]): _vg.add([_i], _w, 'REPLACE')
_vg = ob_cube.vertex_groups.new(name='Left2B.L')
for _i, _w in zip([14, 47, 48, 49, 50, 51, 52, 53, 54, 55, 56, 65, 69, 71, 72, 73, 74], [0.01316, 0.4761, 0.06349, 0.4726, 0.09494, 0.7667, 0.05903, 0.0697, 0.4532, 0.002152, 0.4556, 0.03467, 0.4429, 0.003251, 0.08219, 0.4409, 0.5103]): _vg.add([_i], _w, 'REPLACE')
_vg = ob_cube.vertex_groups.new(name='Left3B.L')
for _i, _w in zip([47, 48, 49, 53, 54, 55, 56, 57, 58, 59, 60, 61, 62, 63, 64, 69, 70, 71, 72], [0.5188, 0.9344, 0.5228, 0.9296, 0.5441, 0.9733, 0.5428, 0.9896, 0.9967, 0.9968, 0.9876, 0.9983, 0.9998, 0.9838, 0.9932, 0.5523, 0.9955, 0.973, 0.917]): _vg.add([_i], _w, 'REPLACE')
_vg = ob_cube.vertex_groups.new(name='Left1B.R.001')
for _i, _w in zip([4, 7, 87, 90, 92, 93, 104, 105, 107, 108, 109, 110, 111, 112, 113, 114, 115, 116, 117, 118, 120, 123, 124, 126, 128, 166, 167, 168, 181, 182, 183, 184, 189, 190, 211, 212, 213, 214, 216, 217], [0.03503, 0.001824, 0.04441, 0.09755, 0.06564, 0.01102, 0.4701, 0.6545, 0.03525, 0.07314, 0.08069, 0.1816, 0.1546, 0.6932, 0.05034, 0.05396, 0.2311, 0.8702, 0.1224, 0.05905, 0.8276, 0.06236, 0.1229, 0.7799, 0.01426, 0.8997, 0.5372, 0.9475, 0.872, 0.8717, 0.7357, 0.5551, 0.5558, 0.5142, 0.145, 0.02092, 0.05261, 0.3889, 0.4132, 0.3253]): _vg.add([_i], _w, 'REPLACE')
_vg = ob_cube.vertex_groups.new(name='Left2B.R.001')
for _i, _w in zip([163, 164, 165, 166, 167, 168, 169, 170, 171, 172, 181, 185, 188, 189, 190], [0.4795, 0.07141, 0.4714, 0.08784, 0.4511, 0.0329, 0.07416, 0.4552, 0.01211, 0.4547, 0.02972, 0.4493, 0.08375, 0.4386, 0.478]): _vg.add([_i], _w, 'REPLACE')
_vg = ob_cube.vertex_groups.new(name='Left3B.R.001')
for _i, _w in zip([163, 164, 165, 169, 170, 171, 172, 173, 174, 175, 176, 177, 178, 179, 180, 185, 186, 187, 188], [0.5159, 0.9225, 0.524, 0.9251, 0.5423, 0.9669, 0.5434, 0.9833, 0.9978, 0.9975, 0.9917, 0.9977, 0.9978, 0.9837, 0.9933, 0.5466, 0.9992, 0.9772, 0.9154]): _vg.add([_i], _w, 'REPLACE')
_m = ob_cube.modifiers.new('Armature', 'ARMATURE')
_m.object = ob_armature
ob_cube_002.parent = ob_armature
ob_cube_002.matrix_parent_inverse = Matrix(((1.0, 0.0, 0.0, 0.4187), (0.0, 1.0, 0.0, 0.000998), (0.0, 0.0, 1.0, -2.717), (0.0, 0.0, 0.0, 1.0)))
ob_cube_002.location = (0.5837, 0.0, 6.443)
ob_cube_002.lineart.crease_threshold = 0.0
_vg = ob_cube_002.vertex_groups.new(name='Bone')
_vg = ob_cube_002.vertex_groups.new(name='Bone.001')
_vg = ob_cube_002.vertex_groups.new(name='Bone.002')
_vg.add([0, 1, 2, 3, 4, 5, 6, 7, 8, 9, 10, 11, 12, 13, 14, 15, 16, 17, 18, 19, 20, 21, 22, 23, 24, 25, 26, 27, 28, 29, 30, 31, 32, 33, 34, 35, 36, 37, 38, 39], 1.0, 'REPLACE')
_vg = ob_cube_002.vertex_groups.new(name='Left1.L')
_vg = ob_cube_002.vertex_groups.new(name='Left.L')
_vg = ob_cube_002.vertex_groups.new(name='Left1.R.001')
_vg = ob_cube_002.vertex_groups.new(name='Left.R.001')
_vg = ob_cube_002.vertex_groups.new(name='Bone.004')
_vg = ob_cube_002.vertex_groups.new(name='Left1B.L')
_vg = ob_cube_002.vertex_groups.new(name='Left2B.L')
_vg = ob_cube_002.vertex_groups.new(name='Left3B.L')
_vg = ob_cube_002.vertex_groups.new(name='Left1B.R.001')
_vg = ob_cube_002.vertex_groups.new(name='Left2B.R.001')
_vg = ob_cube_002.vertex_groups.new(name='Left3B.R.001')
_m = ob_cube_002.modifiers.new('Armature', 'ARMATURE')
_m.object = ob_armature
ob_cube_001.parent = ob_armature
ob_cube_001.matrix_parent_inverse = Matrix(((1.0, 0.0, 0.0, 0.4187), (0.0, 1.0, 0.0, 0.000998), (0.0, 0.0, 1.0, -2.717), (0.0, 0.0, 0.0, 1.0)))
ob_cube_001.location = (0.5698, 0.03762, 6.364)
ob_cube_001.hide_viewport = True
ob_cube_001.lineart.crease_threshold = 0.0
_vg = ob_cube_001.vertex_groups.new(name='Bone')
_vg = ob_cube_001.vertex_groups.new(name='Bone.001')
_vg = ob_cube_001.vertex_groups.new(name='Bone.002')
_vg.add([0, 1, 2, 3, 4, 5, 6, 7, 8, 9, 10, 11, 12, 13, 14, 15, 16, 17, 18, 19, 20, 21, 22, 23, 24, 25, 26, 27, 28, 29, 30, 31], 1.0, 'REPLACE')
_vg = ob_cube_001.vertex_groups.new(name='Left1.L')
_vg = ob_cube_001.vertex_groups.new(name='Left.L')
_vg = ob_cube_001.vertex_groups.new(name='Left1.R.001')
_vg = ob_cube_001.vertex_groups.new(name='Left.R.001')
_vg = ob_cube_001.vertex_groups.new(name='Bone.004')
_vg = ob_cube_001.vertex_groups.new(name='Left1B.L')
_vg = ob_cube_001.vertex_groups.new(name='Left2B.L')
_vg = ob_cube_001.vertex_groups.new(name='Left3B.L')
_vg = ob_cube_001.vertex_groups.new(name='Left1B.R.001')
_vg = ob_cube_001.vertex_groups.new(name='Left2B.R.001')
_vg = ob_cube_001.vertex_groups.new(name='Left3B.R.001')
_m = ob_cube_001.modifiers.new('Armature', 'ARMATURE')
_m.object = ob_armature
ob_lamp.location = (4.076, 1.005, 5.941)
ob_lamp.rotation_euler = (0.6503, 0.05522, 1.866)
ob_lamp.lock_rotations_4d = False
ob_lamp.empty_display_type = 'ARROWS'
ob_lamp.color = (0.0, 0.0, 0.0, 0.0)
ob_lamp.lineart.crease_threshold = 0.0
ob_camera.location = (7.481, -6.508, 5.381)
ob_camera.rotation_euler = (1.109, 0.0, 0.8149)
ob_camera.lock_rotations_4d = False
ob_camera.empty_display_type = 'ARROWS'
ob_camera.color = (0.0, 0.0, 0.0, 0.0)
ob_camera.display_type = 'WIRE'
ob_camera.lineart.crease_threshold = 0.0

# ---- collection membership
col_collection_1.objects.link(ob_armature)
col_collection_1.objects.link(ob_cube_003)
col_collection_1.objects.link(ob_cube)
col_collection_1.objects.link(ob_cube_002)
col_collection_1.objects.link(ob_cube_001)
col_collection_1.objects.link(ob_lamp)
col_collection_1.objects.link(ob_camera)

# ---- scene / render settings (as saved in the file)
scene.camera = ob_camera
scene.frame_start = 1; scene.frame_end = 100; scene.frame_set(19)
scene.render.engine = 'CYCLES'
scene.render.resolution_percentage = 50
scene.render.dither_intensity = 0.0
scene.cycles.use_denoising = False
scene.cycles.samples = 128
scene.cycles.sampling_pattern = 'TABULATED_SOBOL'
scene.cycles.use_adaptive_sampling = False
scene.cycles.use_light_tree = False
scene.cycles.blur_glossy = 0.0
scene.cycles.sample_clamp_indirect = 0.0
scene.view_settings.view_transform = 'Standard'
bpy.context.view_layer.update()
